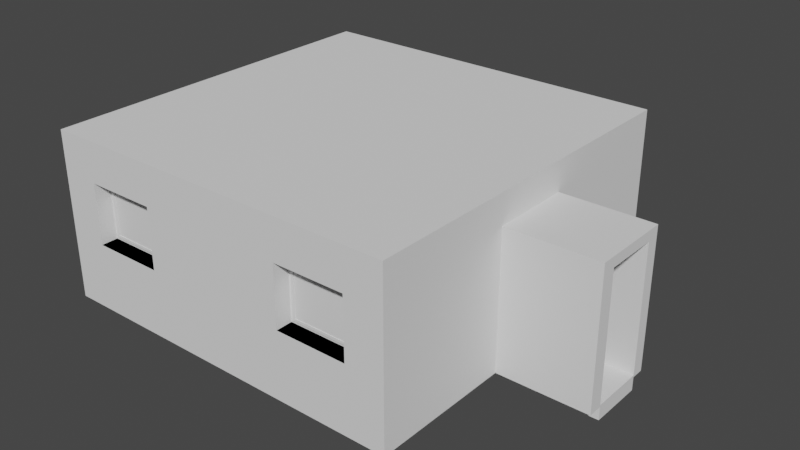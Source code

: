 # Source: Schlafzimmer_Allein_KeineMaterialien_Grau.blend  (saved by Blender 2.93.21; exported with 4.5.12 LTS)
import bpy
from mathutils import Matrix  # noqa: F401  (used for matrix-valued properties, if any)

bpy.ops.wm.read_factory_settings(use_empty=True)
scene = bpy.context.scene
scene.name = 'Scene'

# ---- collections
col_collection = bpy.data.collections.new('Collection'); scene.collection.children.link(col_collection)

# ---- world
world_world = bpy.data.worlds.new('World'); scene.world = world_world
world_world.use_nodes = True; world_world.node_tree.nodes.clear()
_N = world_world.node_tree.nodes; _L = world_world.node_tree.links
n0 = _N.new('ShaderNodeOutputWorld'); n0.name = 'World Output'; n0.location = (300, 300)
n1 = _N.new('ShaderNodeBackground'); n1.name = 'Background'; n1.location = (10, 300)
n1.inputs[0].default_value = (0.05088, 0.05088, 0.05088, 1.0)
_L.new(n1.outputs[0], n0.inputs[0])
n0.is_active_output = True
world_world.color = (0.05088, 0.05088, 0.05088)
world_world.use_sun_shadow = False
world_world.sun_shadow_jitter_overblur = 0.0

# ---- meshes
me_cube_024 = bpy.data.meshes.new('Cube.024')
me_cube_024.from_pydata([(-0.3997, -2.45, 1.165), (-0.3997, 2.451, 1.165), (-0.1056, 2.451, 1.165), (-0.3997, -2.45, -1.335), (-0.3997, 2.451, -1.335), (-0.1056, 2.451, -1.335), (-0.3997, -0.4897, 1.165), (-0.1056, -0.4897, 1.165), (-0.3997, -0.3983, -1.335), (-0.1056, -0.3983, -1.335), (-0.1056, 0.4953, 1.165), (-0.3997, 0.4017, -1.335), (-0.3997, 0.4953, 1.165), (-0.1056, 0.4017, -1.335), (-0.3997, 2.451, -0.0851), (-0.1056, 2.451, -0.0851), (-0.3997, -2.45, -0.0851), (-0.1056, -2.45, -0.0851), (-0.1056, -0.3983, 0.5677), (-0.3997, -0.3983, 0.5677), (-0.3997, 0.4017, 0.5677), (-0.1056, 0.4017, 0.5677), (-0.3997, -0.1942, 1.165), (-0.1056, -0.1942, 1.165), (-0.3997, -0.1942, 0.5677), (-0.1056, -0.1942, 0.5677), (-0.1056, 0.1851, 1.165), (-0.3997, 0.1851, 1.165), (-0.3997, 0.1851, 0.5677), (-0.1056, 0.1851, 0.5677), (-0.1056, 2.451, -0.71), (-0.3997, -2.45, -0.71), (-0.1056, -0.3983, -0.71), (-0.1056, 0.4017, -0.71), (-0.3997, 2.451, -0.71), (-0.1056, -2.45, -0.71), (-0.3997, -0.3983, -0.71), (-0.3997, 0.4017, -0.71), (1.263, -0.3983, -1.335), (1.263, 0.4017, -1.335), (1.263, -0.3983, 0.5677), (1.263, 0.4017, 0.5677), (1.263, -0.1942, 0.5677), (1.263, 0.1851, 0.5677), (1.263, -0.3983, -0.71), (1.263, 0.4017, -0.71), (-0.1056, 2.745, 1.165), (-5.595, 2.745, 1.165), (-0.1056, 2.745, -1.335), (-5.595, 2.745, -1.335), (-3.948, 2.451, 1.165), (-3.948, 2.745, 1.165), (-3.948, 2.451, -1.335), (-3.948, 2.745, -1.335), (-5.018, 2.745, 1.165), (-5.018, 2.451, -1.335), (-5.018, 2.451, 1.165), (-5.018, 2.745, -1.335), (-5.595, 2.745, -0.335), (-0.1056, 2.451, -0.335), (-0.1056, 2.745, -0.335), (-3.948, 2.745, -0.335), (-3.948, 2.451, -0.335), (-5.018, 2.451, -0.335), (-5.018, 2.745, -0.335), (-0.1056, 2.745, 0.5648), (-3.948, 2.451, 0.5648), (-5.018, 2.451, 0.5648), (-5.595, 2.745, 0.5648), (-0.1056, 2.451, 0.5648), (-3.948, 2.745, 0.5648), (-5.018, 2.745, 0.5648), (-1.739, 2.451, 1.165), (-1.739, 2.745, -1.335), (-1.739, 2.745, 1.165), (-1.739, 2.451, -1.335), (-1.739, 2.745, -0.335), (-1.739, 2.451, -0.335), (-1.739, 2.451, 0.5648), (-1.739, 2.745, 0.5648), (-0.6772, 2.451, 1.165), (-0.6772, 2.745, -1.335), (-0.6772, 2.745, -0.335), (-0.6772, 2.451, -0.335), (-0.6772, 2.451, 0.5648), (-0.6772, 2.745, 0.5648), (-0.6772, 2.745, 1.165), (-0.6772, 2.451, -1.335), (-0.3997, 2.451, -1.528), (-0.3997, -2.45, -1.528), (-5.301, 2.451, -1.528), (-5.301, -2.45, -1.528), (-0.3997, -0.3983, -1.528), (-0.3997, 0.4017, -1.528), (1.263, -0.3983, -1.528), (1.263, 0.4017, -1.528), (-0.1056, -2.744, 1.165), (-0.1056, -2.45, 1.165), (-5.595, -2.744, 1.165), (-0.1056, -2.744, -1.335), (-0.1056, -2.45, -1.335), (-5.595, -2.744, -1.335), (-3.948, -2.744, 1.165), (-3.948, -2.45, 1.165), (-3.948, -2.744, -1.335), (-3.948, -2.45, -1.335), (-5.018, -2.45, 1.165), (-5.018, -2.744, -1.335), (-5.018, -2.744, 1.165), (-5.018, -2.45, -1.335), (-5.595, -2.744, -0.335), (-5.595, -2.45, -0.335), (-0.1056, -2.744, -0.335), (-0.1056, -2.45, -0.335), (-3.948, -2.45, -0.335), (-3.948, -2.744, -0.335), (-5.018, -2.744, -0.335), (-5.018, -2.45, -0.335), (-5.595, -2.744, 0.5648), (-0.1056, -2.45, 0.5648), (-3.948, -2.744, 0.5648), (-5.018, -2.744, 0.5648), (-0.1056, -2.744, 0.5648), (-3.948, -2.45, 0.5648), (-5.018, -2.45, 0.5648), (-1.739, -2.744, 1.165), (-1.739, -2.45, -1.335), (-1.739, -2.45, 1.165), (-1.739, -2.744, -1.335), (-1.739, -2.45, -0.335), (-1.739, -2.744, -0.335), (-1.739, -2.744, 0.5648), (-1.739, -2.45, 0.5648), (-0.6772, -2.744, 1.165), (-0.6772, -2.45, -1.335), (-0.6772, -2.45, -0.335), (-0.6772, -2.744, -0.335), (-0.6772, -2.744, 0.5648), (-0.6772, -2.45, 0.5648), (-0.6772, -2.45, 1.165), (-0.6772, -2.744, -1.335), (-5.595, -2.45, 1.165), (-5.595, 2.451, 1.165), (-5.301, 2.451, 1.165), (-5.595, -2.45, -1.335), (-5.301, -2.45, -1.335), (-5.595, 2.451, -1.335), (-5.301, 2.451, -1.335), (-5.595, 0.9804, 1.165), (-5.301, 0.9804, 1.165), (-5.595, 0.9804, -1.335), (-5.301, 0.9804, -1.335), (-5.301, 1.936, 1.165), (-5.595, 1.936, -1.335), (-5.595, 1.936, 1.165), (-5.301, 1.936, -1.335), (-5.595, 2.451, -0.335), (-5.301, 2.451, -0.335), (-5.301, -2.45, -0.335), (-5.301, 0.9804, -0.335), (-5.595, 0.9804, -0.335), (-5.595, 1.936, -0.335), (-5.301, 1.936, -0.335), (-5.595, 2.451, 0.5648), (-5.301, -2.45, 0.5648), (-5.595, 0.9804, 0.5648), (-5.595, 1.936, 0.5648), (-5.301, 2.451, 0.5648), (-5.595, -2.45, 0.5648), (-5.301, 0.9804, 0.5648), (-5.301, 1.936, 0.5648), (-5.595, -0.9922, 1.165), (-5.301, -0.9922, -1.335), (-5.301, -0.9922, 1.165), (-5.595, -0.9922, -1.335), (-5.301, -0.9922, -0.335), (-5.595, -0.9922, -0.335), (-5.595, -0.9922, 0.5648), (-5.301, -0.9922, 0.5648), (-5.595, -1.94, 1.165), (-5.301, -1.94, -1.335), (-5.301, -1.94, -0.335), (-5.595, -1.94, -0.335), (-5.595, -1.94, 0.5648), (-5.301, -1.94, 0.5648), (-5.301, -1.94, 1.165), (-5.595, -1.94, -1.335), (-0.3997, 2.451, 0.8706), (-0.3997, -2.45, 0.8706), (-5.301, 2.451, 0.8706), (-5.301, -2.45, 1.165), (-5.301, -2.45, 0.8706), (-5.301, 2.451, -1.307), (-5.301, -2.45, -1.307), (-0.3997, 2.451, -1.307), (-0.3997, -2.45, -1.307), (-0.3997, 0.4017, -1.307), (-0.3997, -0.3983, -1.307), (1.263, -0.3983, -1.307), (1.263, 0.4017, -1.307), (-0.1056, -0.6157, 0.5677), (-0.1056, -0.6157, -0.71), (-0.1056, -0.6157, -1.335), (1.263, -0.6157, 0.5677), (1.263, -0.6157, -0.71), (1.263, -0.6157, -1.335), (-0.1056, 0.4017, 0.7206), (-0.1056, 0.1851, 0.7206), (-0.1056, -0.1942, 0.7206), (-0.1056, -0.3983, 0.7206), (1.263, 0.4017, 0.7206), (1.263, 0.1851, 0.7206), (1.263, -0.1942, 0.7206), (1.263, -0.3983, 0.7206), (1.263, -0.6157, 0.7206), (-0.1056, -0.6157, 0.7206), (-0.1056, 0.5884, -0.71), (-0.1056, 0.5884, -1.335), (-0.1056, 0.5884, 0.5677), (1.263, 0.5884, -0.71), (1.263, 0.5884, -1.335), (1.263, 0.5884, 0.5677), (-0.1056, 0.5884, 0.7206), (1.263, 0.5884, 0.7206)], [], [(12, 10, 2, 1), (34, 30, 5, 4), (8, 9, 100, 3), (16, 17, 97, 0), (36, 8, 3, 31), (18, 7, 97, 17), (100, 9, 32, 35), (0, 97, 7, 6), (4, 5, 13, 11), (34, 4, 11, 37), (15, 2, 10, 21), (27, 26, 10, 12), (18, 25, 23, 7), (1, 14, 20, 12), (22, 24, 19, 6), (25, 29, 26, 23), (6, 19, 16, 0), (31, 35, 17, 16), (1, 2, 15, 14), (29, 28, 20, 21), (29, 25, 24, 28), (27, 28, 24, 22), (6, 7, 23, 22), (26, 29, 21, 10), (24, 25, 18, 19), (5, 30, 33, 13), (35, 32, 18, 17), (33, 37, 11, 13), (12, 20, 28, 27), (21, 33, 30, 15), (22, 23, 26, 27), (9, 8, 36, 32), (33, 13, 21), (21, 20, 37, 33), (3, 100, 35, 31), (14, 34, 37, 20), (36, 19, 18, 32), (19, 36, 31, 16), (14, 15, 30, 34), (210, 41, 221, 223), (21, 206, 222, 218), (45, 39, 220, 219), (42, 43, 211, 212), (44, 40, 203, 204), (200, 203, 214, 215), (21, 29, 207, 206), (56, 54, 47, 142), (156, 58, 49, 146), (87, 81, 48, 5), (69, 65, 46, 2), (83, 87, 5, 59), (85, 86, 46, 65), (71, 54, 51, 70), (63, 55, 52, 62), (55, 57, 53, 52), (72, 74, 51, 50), (146, 49, 57, 55), (156, 146, 55, 63), (68, 47, 54, 71), (50, 51, 54, 56), (49, 58, 64, 57), (163, 156, 63, 67), (57, 64, 61, 53), (81, 82, 60, 48), (84, 83, 59, 69), (5, 48, 60, 59), (163, 68, 58, 156), (142, 47, 68, 163), (80, 84, 69, 2), (56, 67, 66, 50), (142, 163, 67, 56), (58, 68, 71, 64), (82, 85, 65, 60), (59, 60, 65, 69), (61, 70, 79, 76), (50, 66, 78, 72), (66, 62, 77, 78), (53, 61, 76, 73), (80, 86, 74, 72), (70, 51, 74, 79), (62, 52, 75, 77), (52, 53, 73, 75), (2, 46, 86, 80), (72, 78, 84, 80), (84, 85, 65, 69), (73, 76, 82, 81), (79, 74, 86, 85), (77, 75, 87, 83), (75, 73, 81, 87), (80, 86, 85, 65, 69, 84), (79, 78, 77, 76), (76, 77, 83, 59, 60, 82), (68, 71, 67, 163), (67, 71, 54, 56), (79, 78, 72, 74), (67, 71, 70, 66), (70, 66, 50, 51), (66, 62, 63, 156, 58, 64, 61, 70), (156, 58, 64, 61, 62, 63), (71, 67, 63, 64), (82, 60, 59, 83), (85, 82, 83, 84), (76, 77, 83, 82), (78, 84, 85, 79), (64, 61, 70, 71), (63, 62, 66, 67), (77, 83, 84, 78), (79, 76, 82, 85), (90, 88, 93, 92, 89, 91), (92, 93, 95, 94), (108, 106, 141, 98), (110, 111, 144, 101), (140, 134, 100, 99), (122, 119, 97, 96), (136, 140, 99, 112), (138, 139, 97, 119), (124, 106, 103, 123), (116, 107, 104, 115), (107, 109, 105, 104), (125, 127, 103, 102), (101, 144, 109, 107), (110, 101, 107, 116), (168, 141, 106, 124), (102, 103, 106, 108), (144, 111, 117, 109), (118, 110, 116, 121), (109, 117, 114, 105), (134, 135, 113, 100), (137, 136, 112, 122), (99, 100, 113, 112), (118, 168, 111, 110), (98, 141, 168, 118), (133, 137, 122, 96), (108, 121, 120, 102), (98, 118, 121, 108), (111, 168, 124, 117), (135, 138, 119, 113), (112, 113, 119, 122), (114, 123, 132, 129), (102, 120, 131, 125), (120, 115, 130, 131), (105, 114, 129, 126), (133, 139, 127, 125), (123, 103, 127, 132), (115, 104, 128, 130), (104, 105, 126, 128), (96, 97, 139, 133), (125, 131, 137, 133), (137, 138, 119, 122), (126, 129, 135, 134), (132, 127, 139, 138), (130, 128, 140, 136), (128, 126, 134, 140), (133, 139, 138, 119, 122, 137), (132, 131, 130, 129), (129, 130, 136, 112, 113, 135), (168, 118, 121, 124), (121, 124, 106, 108), (132, 131, 125, 127), (121, 124, 123, 120), (123, 103, 102, 120), (120, 123, 114, 117, 111, 110, 116, 115), (110, 116, 115, 114, 117, 111), (124, 121, 116, 117), (135, 136, 112, 113), (138, 135, 136, 137), (129, 130, 136, 135), (131, 132, 138, 137), (154, 152, 143, 142), (156, 157, 147, 146), (186, 180, 145, 144), (168, 164, 190, 141), (182, 186, 144, 111), (184, 185, 190, 164), (170, 152, 149, 169), (161, 153, 150, 160), (153, 155, 151, 150), (171, 173, 149, 148), (146, 147, 155, 153), (156, 146, 153, 161), (167, 143, 152, 170), (148, 149, 152, 154), (147, 157, 162, 155), (163, 156, 161, 166), (155, 162, 159, 151), (180, 181, 158, 145), (183, 182, 111, 168), (144, 145, 158, 111), (163, 167, 157, 156), (142, 143, 167, 163), (179, 183, 168, 141), (154, 166, 165, 148), (142, 163, 166, 154), (157, 167, 170, 162), (181, 184, 164, 158), (111, 158, 164, 168), (159, 169, 178, 175), (148, 165, 177, 171), (165, 160, 176, 177), (151, 159, 175, 172), (179, 185, 173, 171), (169, 149, 173, 178), (160, 150, 174, 176), (150, 151, 172, 174), (141, 190, 185, 179), (171, 177, 183, 179), (183, 184, 164, 168), (172, 175, 181, 180), (178, 173, 185, 184), (176, 174, 186, 182), (174, 172, 180, 186), (179, 185, 184, 164, 168, 183), (178, 177, 176, 175), (175, 176, 182, 111, 158, 181), (167, 163, 166, 170), (166, 170, 152, 154), (178, 173, 171, 177), (166, 170, 169, 165), (169, 149, 148, 165), (165, 169, 159, 162, 157, 156, 161, 160), (156, 161, 160, 159, 162, 157), (170, 166, 161, 162), (181, 182, 111, 158), (184, 181, 182, 183), (175, 181, 182, 176), (177, 178, 184, 183), (1, 143, 190, 0), (188, 0, 190, 191), (191, 190, 143, 189), (189, 187, 188, 191), (187, 1, 0, 188), (189, 143, 1, 187), (192, 193, 195, 197, 196, 194), (197, 198, 199, 196), (93, 196, 199, 95), (95, 199, 198, 94), (92, 197, 195, 89), (89, 195, 193, 91), (91, 193, 192, 90), (94, 198, 197, 92), (88, 194, 196, 93), (90, 192, 194, 88), (202, 205, 204, 201), (201, 204, 203, 200), (38, 44, 204, 205), (9, 38, 205, 202), (32, 9, 202, 201), (18, 32, 201, 200), (213, 209, 215, 214), (208, 212, 211, 207), (209, 213, 212, 208), (206, 207, 211, 210), (29, 25, 208, 207), (18, 200, 215, 209), (203, 40, 213, 214), (43, 41, 210, 211), (25, 18, 209, 208), (40, 42, 212, 213), (217, 216, 219, 220), (218, 221, 219, 216), (221, 218, 222, 223), (39, 13, 217, 220), (13, 33, 216, 217), (33, 21, 218, 216), (206, 210, 223, 222), (41, 45, 219, 221), (18, 209, 213, 40, 44, 38, 9, 32), (21, 33, 13, 39, 45, 41, 210, 206), (21, 41, 43, 42, 40, 18, 25, 29)])
_uv = me_cube_024.uv_layers.new(name='UVMap')
_uv.uv.foreach_set('vector', [0.375, 0.1503, 0.625, 0.1503, 0.625, 0.25, 0.375, 0.25, 0.375, 0.4375, 0.625, 0.4375, 0.625, 0.5, 0.375, 0.5, 0.375, 0.65, 0.625, 0.65, 0.625, 0.75, 0.375, 0.75, 0.375, 0.875, 0.625, 0.875, 0.625, 1.0, 0.375, 1.0, 0.3125, 0.65, 0.375, 0.65, 0.375, 0.75, 0.3125, 0.75, 0.75, 0.65, 0.875, 0.65, 0.875, 0.75, 0.75, 0.75, 0.625, 0.75, 0.625, 0.65, 0.0, 0.0, 0.625, 0.8125, 0.375, 0.0, 0.625, 0.0, 0.625, 0.1, 0.375, 0.1, 0.375, 0.5, 0.625, 0.5, 0.625, 0.5997, 0.375, 0.5997, 0.3125, 0.5, 0.375, 0.5, 0.375, 0.5997, 0.3125, 0.5997, 0.75, 0.5, 0.875, 0.5, 0.875, 0.5997, 0.75, 0.5997, 0.375, 0.1344, 0.625, 0.1344, 0.625, 0.1503, 0.375, 0.1503, 0.75, 0.65, 0.0, 0.0, 0.625, 0.1151, 0.625, 0.1, 0.125, 0.5, 0.25, 0.5, 0.25, 0.5997, 0.125, 0.5997, 0.125, 0.6349, 0.25, 0.6349, 0.25, 0.65, 0.125, 0.65, 0.0, 0.0, 0.0, 0.0, 0.625, 0.1344, 0.625, 0.1151, 0.125, 0.65, 0.25, 0.65, 0.25, 0.75, 0.125, 0.75, 0.375, 0.8125, 0.625, 0.8125, 0.625, 0.875, 0.375, 0.875, 0.375, 0.25, 0.625, 0.25, 0.625, 0.375, 0.375, 0.375, 0.0, 0.0, 0.25, 0.6156, 0.25, 0.5997, 0.75, 0.5997, 0.0, 0.0, 0.0, 0.0, 0.25, 0.6349, 0.25, 0.6156, 0.125, 0.6156, 0.25, 0.6156, 0.25, 0.6349, 0.125, 0.6349, 0.375, 0.1, 0.625, 0.1, 0.625, 0.1151, 0.375, 0.1151, 0.625, 0.1344, 0.0, 0.0, 0.75, 0.5997, 0.875, 0.5997, 0.25, 0.6349, 0.0, 0.0, 0.75, 0.65, 0.25, 0.65, 0.625, 0.5, 0.625, 0.4375, 0.0, 0.0, 0.625, 0.5997, 0.625, 0.8125, 0.0, 0.0, 0.75, 0.65, 0.75, 0.75, 0.0, 0.0, 0.3125, 0.5997, 0.375, 0.5997, 0.625, 0.5997, 0.125, 0.5997, 0.25, 0.5997, 0.25, 0.6156, 0.125, 0.6156, 0.0, 0.0, 0.0, 0.0, 0.625, 0.4375, 0.625, 0.375, 0.375, 0.1151, 0.625, 0.1151, 0.625, 0.1344, 0.375, 0.1344, 0.625, 0.65, 0.375, 0.65, 0.3125, 0.65, 0.0, 0.0, 0.0, 0.0, 0.0, 0.0, 0.0, 0.0, 0.0, 0.0, 0.25, 0.5997, 0.3125, 0.5997, 0.0, 0.0, 0.375, 0.75, 0.625, 0.75, 0.625, 0.8125, 0.375, 0.8125, 0.25, 0.5, 0.3125, 0.5, 0.3125, 0.5997, 0.25, 0.5997, 0.3125, 0.65, 0.25, 0.65, 0.75, 0.65, 0.0, 0.0, 0.25, 0.65, 0.3125, 0.65, 0.3125, 0.75, 0.25, 0.75, 0.375, 0.375, 0.625, 0.375, 0.625, 0.4375, 0.375, 0.4375, 0.0, 0.0, 0.0, 0.0, 0.0, 0.0, 0.0, 0.0, 0.75, 0.5997, 0.75, 0.5997, 0.75, 0.5997, 0.75, 0.5997, 0.0, 0.0, 0.0, 0.0, 0.0, 0.0, 0.0, 0.0, 0.0, 0.0, 0.0, 0.0, 0.0, 0.0, 0.0, 0.0, 0.0, 0.0, 0.0, 0.0, 0.0, 0.0, 0.0, 0.0, 0.75, 0.65, 0.75, 0.65, 0.75, 0.65, 0.75, 0.65, 0.75, 0.5997, 0.0, 0.0, 0.0, 0.0, 0.75, 0.5997, 0.375, 0.2237, 0.625, 0.2237, 0.625, 0.25, 0.375, 0.25, 0.375, 0.4, 0.625, 0.4, 0.625, 0.5, 0.375, 0.5, 0.375, 0.724, 0.625, 0.724, 0.625, 0.75, 0.375, 0.75, 0.375, 0.94, 0.625, 0.94, 0.625, 1.0, 0.375, 1.0, 0.275, 0.724, 0.375, 0.724, 0.375, 0.75, 0.275, 0.75, 0.815, 0.724, 0.875, 0.724, 0.875, 0.75, 0.815, 0.75, 0.815, 0.5263, 0.875, 0.5263, 0.875, 0.575, 0.815, 0.575, 0.275, 0.5263, 0.375, 0.5263, 0.375, 0.575, 0.275, 0.575, 0.375, 0.5263, 0.625, 0.5263, 0.625, 0.575, 0.375, 0.575, 0.375, 0.07438, 0.625, 0.07438, 0.625, 0.175, 0.375, 0.175, 0.375, 0.5, 0.625, 0.5, 0.625, 0.5263, 0.375, 0.5263, 0.275, 0.5, 0.375, 0.5, 0.375, 0.5263, 0.275, 0.5263, 0.815, 0.5, 0.875, 0.5, 0.875, 0.5263, 0.815, 0.5263, 0.375, 0.175, 0.625, 0.175, 0.625, 0.2237, 0.375, 0.2237, 0.625, 0.5, 0.725, 0.5, 0.725, 0.5263, 0.625, 0.5263, 0.185, 0.5, 0.275, 0.5, 0.275, 0.5263, 0.185, 0.5263, 0.625, 0.5263, 0.725, 0.5263, 0.725, 0.575, 0.625, 0.575, 0.625, 0.724, 0.725, 0.724, 0.725, 0.75, 0.625, 0.75, 0.185, 0.724, 0.275, 0.724, 0.275, 0.75, 0.185, 0.75, 0.375, 0.75, 0.625, 0.75, 0.625, 0.85, 0.375, 0.85, 0.375, 0.31, 0.625, 0.31, 0.625, 0.4, 0.375, 0.4, 0.375, 0.25, 0.625, 0.25, 0.625, 0.31, 0.375, 0.31, 0.125, 0.724, 0.185, 0.724, 0.185, 0.75, 0.125, 0.75, 0.125, 0.5263, 0.185, 0.5263, 0.185, 0.575, 0.125, 0.575, 0.125, 0.5, 0.185, 0.5, 0.185, 0.5263, 0.125, 0.5263, 0.725, 0.5, 0.815, 0.5, 0.815, 0.5263, 0.725, 0.5263, 0.725, 0.724, 0.815, 0.724, 0.815, 0.75, 0.725, 0.75, 0.375, 0.85, 0.625, 0.85, 0.625, 0.94, 0.375, 0.94, 0.725, 0.575, 0.815, 0.575, 0.815, 0.6756, 0.725, 0.6756, 0.125, 0.575, 0.185, 0.575, 0.185, 0.6756, 0.125, 0.6756, 0.185, 0.575, 0.275, 0.575, 0.275, 0.6756, 0.185, 0.6756, 0.625, 0.575, 0.725, 0.575, 0.725, 0.6756, 0.625, 0.6756, 0.375, 0.02603, 0.625, 0.02603, 0.625, 0.07438, 0.375, 0.07438, 0.815, 0.575, 0.875, 0.575, 0.875, 0.6756, 0.815, 0.6756, 0.275, 0.575, 0.375, 0.575, 0.375, 0.6756, 0.275, 0.6756, 0.375, 0.575, 0.625, 0.575, 0.625, 0.6756, 0.375, 0.6756, 0.375, 0.0, 0.625, 0.0, 0.625, 0.02603, 0.375, 0.02603, 0.125, 0.6756, 0.185, 0.6756, 0.185, 0.724, 0.125, 0.724, 0.0, 0.0, 0.0, 0.0, 0.0, 0.0, 0.0, 0.0, 0.625, 0.6756, 0.725, 0.6756, 0.725, 0.724, 0.625, 0.724, 0.815, 0.6756, 0.875, 0.6756, 0.875, 0.724, 0.815, 0.724, 0.275, 0.6756, 0.375, 0.6756, 0.375, 0.724, 0.275, 0.724, 0.375, 0.6756, 0.625, 0.6756, 0.625, 0.724, 0.375, 0.724, 0.0, 0.0, 0.0, 0.0, 0.0, 0.0, 0.0, 0.0, 0.0, 0.0, 0.0, 0.0, 0.0, 0.0, 0.0, 0.0, 0.275, 0.6756, 0.0, 0.0, 0.0, 0.0, 0.0, 0.0, 0.0, 0.0, 0.0, 0.0, 0.0, 0.0, 0.0, 0.0, 0.0, 0.0, 0.0, 0.0, 0.0, 0.0, 0.0, 0.0, 0.0, 0.0, 0.0, 0.0, 0.0, 0.0, 0.0, 0.0, 0.0, 0.0, 0.0, 0.0, 0.0, 0.0, 0.0, 0.0, 0.0, 0.0, 0.0, 0.0, 0.0, 0.0, 0.0, 0.0, 0.0, 0.0, 0.0, 0.0, 0.0, 0.0, 0.0, 0.0, 0.0, 0.0, 0.0, 0.0, 0.0, 0.0, 0.0, 0.0, 0.0, 0.0, 0.0, 0.0, 0.0, 0.0, 0.0, 0.0, 0.0, 0.0, 0.0, 0.0, 0.0, 0.0, 0.0, 0.0, 0.0, 0.0, 0.0, 0.0, 0.0, 0.0, 0.0, 0.0, 0.0, 0.0, 0.0, 0.0, 0.0, 0.0, 0.0, 0.0, 0.0, 0.0, 0.0, 0.0, 0.0, 0.0, 0.0, 0.0, 0.275, 0.724, 0.0, 0.0, 0.0, 0.0, 0.0, 0.0, 0.0, 0.0, 0.0, 0.0, 0.0, 0.0, 0.0, 0.0, 0.0, 0.0, 0.0, 0.0, 0.725, 0.5263, 0.725, 0.575, 0.815, 0.575, 0.815, 0.5263, 0.275, 0.5263, 0.275, 0.575, 0.185, 0.575, 0.185, 0.5263, 0.275, 0.6756, 0.275, 0.724, 0.185, 0.724, 0.185, 0.6756, 0.815, 0.6756, 0.725, 0.6756, 0.725, 0.724, 0.815, 0.724, 0.125, 0.5, 0.375, 0.5, 0.375, 0.5625, 0.375, 0.625, 0.375, 0.75, 0.125, 0.75, 0.375, 0.625, 0.375, 0.5625, 0.375, 0.5625, 0.375, 0.625, 0.375, 0.2237, 0.625, 0.2237, 0.625, 0.25, 0.375, 0.25, 0.375, 0.4, 0.625, 0.4, 0.625, 0.5, 0.375, 0.5, 0.375, 0.724, 0.625, 0.724, 0.625, 0.75, 0.375, 0.75, 0.375, 0.94, 0.625, 0.94, 0.625, 1.0, 0.375, 1.0, 0.275, 0.724, 0.375, 0.724, 0.375, 0.75, 0.275, 0.75, 0.815, 0.724, 0.875, 0.724, 0.875, 0.75, 0.815, 0.75, 0.815, 0.5263, 0.875, 0.5263, 0.875, 0.575, 0.815, 0.575, 0.275, 0.5263, 0.375, 0.5263, 0.375, 0.575, 0.275, 0.575, 0.375, 0.5263, 0.625, 0.5263, 0.625, 0.575, 0.375, 0.575, 0.375, 0.07438, 0.625, 0.07438, 0.625, 0.175, 0.375, 0.175, 0.375, 0.5, 0.625, 0.5, 0.625, 0.5263, 0.375, 0.5263, 0.275, 0.5, 0.375, 0.5, 0.375, 0.5263, 0.275, 0.5263, 0.815, 0.5, 0.875, 0.5, 0.875, 0.5263, 0.815, 0.5263, 0.375, 0.175, 0.625, 0.175, 0.625, 0.2237, 0.375, 0.2237, 0.625, 0.5, 0.725, 0.5, 0.725, 0.5263, 0.625, 0.5263, 0.185, 0.5, 0.275, 0.5, 0.275, 0.5263, 0.185, 0.5263, 0.625, 0.5263, 0.725, 0.5263, 0.725, 0.575, 0.625, 0.575, 0.625, 0.724, 0.725, 0.724, 0.725, 0.75, 0.625, 0.75, 0.185, 0.724, 0.275, 0.724, 0.275, 0.75, 0.185, 0.75, 0.375, 0.75, 0.625, 0.75, 0.625, 0.85, 0.375, 0.85, 0.375, 0.31, 0.625, 0.31, 0.625, 0.4, 0.375, 0.4, 0.375, 0.25, 0.625, 0.25, 0.625, 0.31, 0.375, 0.31, 0.125, 0.724, 0.185, 0.724, 0.185, 0.75, 0.125, 0.75, 0.125, 0.5263, 0.185, 0.5263, 0.185, 0.575, 0.125, 0.575, 0.125, 0.5, 0.185, 0.5, 0.185, 0.5263, 0.125, 0.5263, 0.725, 0.5, 0.815, 0.5, 0.815, 0.5263, 0.725, 0.5263, 0.725, 0.724, 0.815, 0.724, 0.815, 0.75, 0.725, 0.75, 0.375, 0.85, 0.625, 0.85, 0.625, 0.94, 0.375, 0.94, 0.725, 0.575, 0.815, 0.575, 0.815, 0.6756, 0.725, 0.6756, 0.125, 0.575, 0.185, 0.575, 0.185, 0.6756, 0.125, 0.6756, 0.185, 0.575, 0.275, 0.575, 0.275, 0.6756, 0.185, 0.6756, 0.625, 0.575, 0.725, 0.575, 0.725, 0.6756, 0.625, 0.6756, 0.375, 0.02603, 0.625, 0.02603, 0.625, 0.07438, 0.375, 0.07438, 0.815, 0.575, 0.875, 0.575, 0.875, 0.6756, 0.815, 0.6756, 0.275, 0.575, 0.375, 0.575, 0.375, 0.6756, 0.275, 0.6756, 0.375, 0.575, 0.625, 0.575, 0.625, 0.6756, 0.375, 0.6756, 0.375, 0.0, 0.625, 0.0, 0.625, 0.02603, 0.375, 0.02603, 0.125, 0.6756, 0.185, 0.6756, 0.185, 0.724, 0.125, 0.724, 0.0, 0.0, 0.0, 0.0, 0.0, 0.0, 0.0, 0.0, 0.625, 0.6756, 0.725, 0.6756, 0.725, 0.724, 0.625, 0.724, 0.815, 0.6756, 0.875, 0.6756, 0.875, 0.724, 0.815, 0.724, 0.275, 0.6756, 0.375, 0.6756, 0.375, 0.724, 0.275, 0.724, 0.375, 0.6756, 0.625, 0.6756, 0.625, 0.724, 0.375, 0.724, 0.0, 0.0, 0.0, 0.0, 0.0, 0.0, 0.0, 0.0, 0.0, 0.0, 0.0, 0.0, 0.0, 0.0, 0.0, 0.0, 0.275, 0.6756, 0.0, 0.0, 0.0, 0.0, 0.0, 0.0, 0.0, 0.0, 0.0, 0.0, 0.0, 0.0, 0.0, 0.0, 0.0, 0.0, 0.0, 0.0, 0.0, 0.0, 0.0, 0.0, 0.0, 0.0, 0.0, 0.0, 0.0, 0.0, 0.0, 0.0, 0.0, 0.0, 0.0, 0.0, 0.0, 0.0, 0.0, 0.0, 0.0, 0.0, 0.0, 0.0, 0.0, 0.0, 0.0, 0.0, 0.0, 0.0, 0.0, 0.0, 0.0, 0.0, 0.0, 0.0, 0.0, 0.0, 0.0, 0.0, 0.0, 0.0, 0.0, 0.0, 0.0, 0.0, 0.0, 0.0, 0.0, 0.0, 0.0, 0.0, 0.0, 0.0, 0.0, 0.0, 0.0, 0.0, 0.0, 0.0, 0.0, 0.0, 0.0, 0.0, 0.0, 0.0, 0.0, 0.0, 0.0, 0.0, 0.0, 0.0, 0.0, 0.0, 0.0, 0.0, 0.0, 0.0, 0.0, 0.0, 0.0, 0.0, 0.0, 0.0, 0.275, 0.724, 0.0, 0.0, 0.0, 0.0, 0.0, 0.0, 0.0, 0.0, 0.0, 0.0, 0.0, 0.0, 0.0, 0.0, 0.0, 0.0, 0.0, 0.0, 0.375, 0.2237, 0.625, 0.2237, 0.625, 0.25, 0.375, 0.25, 0.375, 0.4, 0.625, 0.4, 0.625, 0.5, 0.375, 0.5, 0.375, 0.724, 0.625, 0.724, 0.625, 0.75, 0.375, 0.75, 0.375, 0.94, 0.625, 0.94, 0.625, 1.0, 0.375, 1.0, 0.275, 0.724, 0.375, 0.724, 0.375, 0.75, 0.275, 0.75, 0.815, 0.724, 0.875, 0.724, 0.875, 0.75, 0.815, 0.75, 0.815, 0.5263, 0.875, 0.5263, 0.875, 0.575, 0.815, 0.575, 0.275, 0.5263, 0.375, 0.5263, 0.375, 0.575, 0.275, 0.575, 0.375, 0.5263, 0.625, 0.5263, 0.625, 0.575, 0.375, 0.575, 0.375, 0.07438, 0.625, 0.07438, 0.625, 0.175, 0.375, 0.175, 0.375, 0.5, 0.625, 0.5, 0.625, 0.5263, 0.375, 0.5263, 0.275, 0.5, 0.375, 0.5, 0.375, 0.5263, 0.275, 0.5263, 0.815, 0.5, 0.875, 0.5, 0.875, 0.5263, 0.815, 0.5263, 0.375, 0.175, 0.625, 0.175, 0.625, 0.2237, 0.375, 0.2237, 0.625, 0.5, 0.725, 0.5, 0.725, 0.5263, 0.625, 0.5263, 0.185, 0.5, 0.275, 0.5, 0.275, 0.5263, 0.185, 0.5263, 0.625, 0.5263, 0.725, 0.5263, 0.725, 0.575, 0.625, 0.575, 0.625, 0.724, 0.725, 0.724, 0.725, 0.75, 0.625, 0.75, 0.185, 0.724, 0.275, 0.724, 0.275, 0.75, 0.185, 0.75, 0.375, 0.75, 0.625, 0.75, 0.625, 0.85, 0.375, 0.85, 0.375, 0.31, 0.625, 0.31, 0.625, 0.4, 0.375, 0.4, 0.375, 0.25, 0.625, 0.25, 0.625, 0.31, 0.375, 0.31, 0.125, 0.724, 0.185, 0.724, 0.185, 0.75, 0.125, 0.75, 0.125, 0.5263, 0.185, 0.5263, 0.185, 0.575, 0.125, 0.575, 0.125, 0.5, 0.185, 0.5, 0.185, 0.5263, 0.125, 0.5263, 0.725, 0.5, 0.815, 0.5, 0.815, 0.5263, 0.725, 0.5263, 0.725, 0.724, 0.815, 0.724, 0.815, 0.75, 0.725, 0.75, 0.375, 0.85, 0.625, 0.85, 0.625, 0.94, 0.375, 0.94, 0.725, 0.575, 0.815, 0.575, 0.815, 0.6756, 0.725, 0.6756, 0.125, 0.575, 0.185, 0.575, 0.185, 0.6756, 0.125, 0.6756, 0.185, 0.575, 0.275, 0.575, 0.275, 0.6756, 0.185, 0.6756, 0.625, 0.575, 0.725, 0.575, 0.725, 0.6756, 0.625, 0.6756, 0.375, 0.02603, 0.625, 0.02603, 0.625, 0.07438, 0.375, 0.07438, 0.815, 0.575, 0.875, 0.575, 0.875, 0.6756, 0.815, 0.6756, 0.275, 0.575, 0.375, 0.575, 0.375, 0.6756, 0.275, 0.6756, 0.375, 0.575, 0.625, 0.575, 0.625, 0.6756, 0.375, 0.6756, 0.375, 0.0, 0.625, 0.0, 0.625, 0.02603, 0.375, 0.02603, 0.125, 0.6756, 0.185, 0.6756, 0.185, 0.724, 0.125, 0.724, 0.0, 0.0, 0.0, 0.0, 0.0, 0.0, 0.0, 0.0, 0.625, 0.6756, 0.725, 0.6756, 0.725, 0.724, 0.625, 0.724, 0.815, 0.6756, 0.875, 0.6756, 0.875, 0.724, 0.815, 0.724, 0.275, 0.6756, 0.375, 0.6756, 0.375, 0.724, 0.275, 0.724, 0.375, 0.6756, 0.625, 0.6756, 0.625, 0.724, 0.375, 0.724, 0.0, 0.0, 0.0, 0.0, 0.0, 0.0, 0.0, 0.0, 0.0, 0.0, 0.0, 0.0, 0.0, 0.0, 0.0, 0.0, 0.275, 0.6756, 0.0, 0.0, 0.0, 0.0, 0.0, 0.0, 0.0, 0.0, 0.0, 0.0, 0.0, 0.0, 0.0, 0.0, 0.0, 0.0, 0.0, 0.0, 0.0, 0.0, 0.0, 0.0, 0.0, 0.0, 0.0, 0.0, 0.0, 0.0, 0.0, 0.0, 0.0, 0.0, 0.0, 0.0, 0.0, 0.0, 0.0, 0.0, 0.0, 0.0, 0.0, 0.0, 0.0, 0.0, 0.0, 0.0, 0.0, 0.0, 0.0, 0.0, 0.0, 0.0, 0.0, 0.0, 0.0, 0.0, 0.0, 0.0, 0.0, 0.0, 0.0, 0.0, 0.0, 0.0, 0.0, 0.0, 0.0, 0.0, 0.0, 0.0, 0.0, 0.0, 0.0, 0.0, 0.0, 0.0, 0.0, 0.0, 0.0, 0.0, 0.0, 0.0, 0.0, 0.0, 0.0, 0.0, 0.0, 0.0, 0.0, 0.0, 0.0, 0.0, 0.0, 0.0, 0.0, 0.0, 0.0, 0.0, 0.0, 0.0, 0.0, 0.0, 0.275, 0.724, 0.0, 0.0, 0.0, 0.0, 0.0, 0.0, 0.0, 0.0, 0.0, 0.0, 0.0, 0.0, 0.0, 0.0, 0.0, 0.0, 0.0, 0.0, 0.625, 0.5, 0.875, 0.5, 0.875, 0.75, 0.625, 0.75, 0.375, 0.75, 0.625, 0.75, 0.625, 1.0, 0.375, 1.0, 0.375, 0.0, 0.625, 0.0, 0.625, 0.25, 0.375, 0.25, 0.125, 0.5, 0.375, 0.5, 0.375, 0.75, 0.125, 0.75, 0.375, 0.5, 0.625, 0.5, 0.625, 0.75, 0.375, 0.75, 0.375, 0.25, 0.625, 0.25, 0.625, 0.5, 0.375, 0.5, 0.125, 0.5, 0.125, 0.75, 0.375, 0.75, 0.375, 0.625, 0.375, 0.5625, 0.375, 0.5, 0.375, 0.625, 0.375, 0.625, 0.375, 0.5625, 0.375, 0.5625, 0.375, 0.5625, 0.375, 0.5625, 0.375, 0.5625, 0.375, 0.5625, 0.375, 0.5625, 0.375, 0.5625, 0.375, 0.625, 0.375, 0.625, 0.375, 0.625, 0.375, 0.625, 0.375, 0.75, 0.375, 0.75, 0.375, 0.75, 0.375, 0.75, 0.125, 0.75, 0.125, 0.75, 0.125, 0.75, 0.125, 0.75, 0.125, 0.5, 0.125, 0.5, 0.375, 0.625, 0.375, 0.625, 0.375, 0.625, 0.375, 0.625, 0.375, 0.5, 0.375, 0.5, 0.375, 0.5625, 0.375, 0.5625, 0.125, 0.5, 0.125, 0.5, 0.375, 0.5, 0.375, 0.5, 0.625, 0.65, 0.625, 0.65, 0.0, 0.0, 0.0, 0.0, 0.0, 0.0, 0.0, 0.0, 0.75, 0.65, 0.75, 0.65, 0.0, 0.0, 0.0, 0.0, 0.0, 0.0, 0.0, 0.0, 0.0, 0.0, 0.0, 0.0, 0.0, 0.0, 0.0, 0.0, 0.0, 0.0, 0.625, 0.65, 0.625, 0.65, 0.0, 0.0, 0.75, 0.65, 0.0, 0.0, 0.0, 0.0, 0.75, 0.65, 0.75, 0.65, 0.75, 0.65, 0.75, 0.65, 0.75, 0.65, 0.0, 0.0, 0.0, 0.0, 0.0, 0.0, 0.0, 0.0, 0.75, 0.65, 0.75, 0.65, 0.0, 0.0, 0.0, 0.0, 0.75, 0.5997, 0.0, 0.0, 0.0, 0.0, 0.75, 0.5997, 0.0, 0.0, 0.0, 0.0, 0.0, 0.0, 0.0, 0.0, 0.75, 0.65, 0.75, 0.65, 0.75, 0.65, 0.75, 0.65, 0.0, 0.0, 0.0, 0.0, 0.0, 0.0, 0.0, 0.0, 0.0, 0.0, 0.0, 0.0, 0.0, 0.0, 0.0, 0.0, 0.0, 0.0, 0.75, 0.65, 0.75, 0.65, 0.0, 0.0, 0.0, 0.0, 0.0, 0.0, 0.0, 0.0, 0.0, 0.0, 0.625, 0.5997, 0.0, 0.0, 0.0, 0.0, 0.625, 0.5997, 0.0, 0.0, 0.0, 0.0, 0.0, 0.0, 0.0, 0.0, 0.0, 0.0, 0.0, 0.0, 0.0, 0.0, 0.0, 0.0, 0.0, 0.0, 0.0, 0.0, 0.0, 0.0, 0.0, 0.0, 0.625, 0.5997, 0.0, 0.0, 0.0, 0.0, 0.625, 0.5997, 0.0, 0.0, 0.0, 0.0, 0.0, 0.0, 0.0, 0.0, 0.75, 0.5997, 0.75, 0.5997, 0.75, 0.5997, 0.75, 0.5997, 0.0, 0.0, 0.0, 0.0, 0.0, 0.0, 0.0, 0.0, 0.0, 0.0, 0.0, 0.0, 0.0, 0.0, 0.0, 0.0, 0.0, 0.0, 0.0, 0.0, 0.0, 0.0, 0.0, 0.0, 0.0, 0.0, 0.0, 0.0, 0.0, 0.0, 0.0, 0.0, 0.0, 0.0, 0.0, 0.0, 0.0, 0.0, 0.0, 0.0, 0.0, 0.0, 0.0, 0.0, 0.0, 0.0, 0.0, 0.0, 0.0, 0.0, 0.0, 0.0, 0.0, 0.0, 0.0, 0.0])
me_cube_024.update()
me_cube_001 = bpy.data.meshes.new('Cube.001')
me_cube_001.from_pydata([(-0.5459, -0.008995, -0.4414), (-0.5459, -0.008994, 0.4604), (0.5225, -0.008995, -0.4414), (0.5225, -0.008994, 0.4604), (-0.5459, 0.04001, -0.4414), (-0.5459, 0.04001, 0.4604), (0.5225, 0.04001, -0.4414), (0.5225, 0.04001, 0.4604), (0.4691, 0.04001, 0.4604), (0.4691, -0.008995, -0.4414), (0.4691, 0.04001, -0.4414), (0.4691, -0.008994, 0.4604), (-0.4951, 0.04001, -0.4414), (-0.4951, -0.008994, 0.4604), (-0.4951, 0.04001, 0.4604), (-0.4951, -0.008995, -0.4414), (-0.5459, -0.008995, -0.3963), (0.5225, 0.04001, -0.3963), (0.5225, -0.008995, -0.3963), (-0.5459, 0.04001, -0.3963), (0.4691, -0.008995, -0.3963), (0.4691, 0.04001, -0.3963), (-0.4951, -0.008995, -0.3963), (-0.4951, 0.04001, -0.3963), (-0.5459, -0.008994, 0.4176), (0.5225, -0.008994, 0.4176), (-0.5459, 0.04001, 0.4176), (0.4691, -0.008994, 0.4176), (0.4691, 0.04001, 0.4176), (-0.4951, -0.008994, 0.4176), (-0.4951, 0.04001, 0.4176), (0.5225, 0.04001, 0.4176), (0.4209, 0.04001, 0.4604), (0.4209, -0.008995, -0.4414), (0.4209, 0.04001, -0.4414), (0.4209, -0.008994, 0.4604), (0.4209, 0.04001, -0.3963), (0.4209, -0.008995, -0.3963), (0.4209, -0.008994, 0.4176), (0.4209, 0.04001, 0.4176), (-0.4493, 0.04001, -0.4414), (-0.4493, -0.008994, 0.4604), (-0.4493, 0.04001, -0.3963), (-0.4493, 0.04001, 0.4176), (-0.4493, 0.04001, 0.4604), (-0.4493, -0.008995, -0.4414), (-0.4493, -0.008995, -0.3963), (-0.4493, -0.008994, 0.4176), (0.5225, 0.04001, -0.3556), (-0.5459, -0.008995, -0.3556), (0.5225, -0.008995, -0.3556), (-0.5459, 0.04001, -0.3556), (0.4691, -0.008995, -0.3556), (0.4691, 0.04001, -0.3556), (-0.4951, -0.008995, -0.3556), (-0.4951, 0.04001, -0.3556), (0.4209, 0.04001, -0.3556), (-0.4493, 0.04001, -0.3556), (-0.5459, -0.008994, 0.3789), (0.5225, -0.008994, 0.3789), (-0.5459, 0.04001, 0.3789), (0.4691, -0.008994, 0.3789), (0.4691, 0.04001, 0.3789), (-0.4951, -0.008994, 0.3789), (-0.4951, 0.04001, 0.3789), (0.4209, 0.04001, 0.3789), (-0.4493, 0.04001, 0.3789), (0.5225, 0.04001, 0.3789), (0.4691, -0.02615, -0.3963), (-0.4951, -0.02615, -0.3963), (0.4691, -0.02615, 0.4176), (-0.4951, -0.02615, 0.4176), (0.4209, -0.02615, -0.3963), (0.4209, -0.02615, 0.4176), (-0.4493, -0.02615, -0.3963), (-0.4493, -0.02615, 0.4176), (0.4691, -0.02615, -0.3556), (-0.4951, -0.02615, -0.3556), (0.4209, -0.02615, -0.3556), (-0.4493, -0.02615, -0.3556), (0.4691, -0.02615, 0.3789), (-0.4951, -0.02615, 0.3789), (0.4209, -0.02615, 0.3789), (-0.4493, -0.02615, 0.3789), (-0.4951, -0.0335, -0.3963), (0.4691, -0.0335, 0.4176), (-0.4951, -0.0335, 0.4176), (0.4209, -0.0335, 0.4176), (-0.4493, -0.0335, -0.3963), (-0.4493, -0.0335, 0.4176), (-0.4951, -0.0335, -0.3556), (-0.4951, -0.0335, 0.3789), (-0.4493, -0.0335, 0.3789), (0.4691, -0.0335, -0.3963), (0.4209, -0.0335, -0.3963), (0.4691, -0.0335, -0.3556), (0.4209, -0.0335, -0.3556), (0.4691, -0.0335, 0.3789), (0.4209, -0.0335, 0.3789), (0.4788, 0.002604, -0.3285), (-0.4493, -0.0335, -0.3556)], [], [(9, 10, 6, 2), (18, 2, 6, 17), (23, 12, 4, 19), (8, 11, 3, 7), (20, 9, 2, 18), (19, 4, 0, 16), (37, 33, 9, 20), (32, 35, 11, 8), (17, 6, 10, 21), (33, 34, 10, 9), (0, 4, 12, 15), (5, 1, 13, 14), (16, 0, 15, 22), (42, 40, 12, 23), (57, 42, 23, 55), (49, 16, 22, 54), (48, 17, 21, 53), (38, 47, 75, 73), (51, 19, 16, 49), (52, 20, 18, 50), (55, 23, 19, 51), (50, 18, 17, 48), (3, 25, 31, 7), (14, 30, 26, 5), (11, 27, 25, 3), (5, 26, 24, 1), (35, 38, 27, 11), (7, 31, 28, 8), (1, 24, 29, 13), (44, 43, 30, 14), (8, 28, 39, 32), (41, 47, 38, 35), (29, 63, 81, 71), (53, 21, 36, 56), (21, 10, 34, 36), (45, 40, 34, 33), (44, 41, 35, 32), (46, 45, 33, 37), (22, 15, 45, 46), (14, 13, 41, 44), (15, 12, 40, 45), (20, 52, 76, 68), (13, 29, 47, 41), (32, 39, 43, 44), (56, 36, 42, 57), (36, 34, 40, 42), (65, 56, 57, 66), (22, 46, 74, 69), (62, 53, 56, 65), (46, 37, 72, 74), (59, 50, 48, 67), (64, 55, 51, 60), (61, 52, 50, 59), (60, 51, 49, 58), (52, 61, 80, 76), (67, 48, 53, 62), (58, 49, 54, 63), (66, 57, 55, 64), (43, 66, 64, 30), (24, 58, 63, 29), (31, 67, 62, 28), (61, 27, 70, 80), (26, 60, 58, 24), (27, 61, 59, 25), (30, 64, 60, 26), (25, 59, 67, 31), (54, 22, 69, 77), (28, 62, 65, 39), (63, 54, 77, 81), (39, 65, 66, 43), (78, 72, 94, 96), (74, 72, 94, 88), (75, 71, 86, 89), (80, 70, 85, 97), (83, 79, 78, 82), (72, 68, 93, 94), (81, 77, 90, 91), (77, 69, 84, 90), (47, 29, 71, 75), (27, 38, 73, 70), (37, 20, 68, 72), (90, 84, 88, 100), (91, 90, 100, 92), (87, 98, 97, 85), (89, 92, 98, 87), (86, 91, 92, 89), (83, 82, 98, 92), (73, 75, 89, 87), (71, 81, 91, 86), (74, 79, 100, 88), (79, 83, 92, 100), (70, 73, 87, 85), (69, 74, 88, 84), (96, 94, 93, 95), (98, 96, 95, 97), (80, 82, 98, 97), (68, 76, 95, 93), (82, 78, 96, 98), (76, 80, 97, 95), (100, 88, 94, 96), (78, 79, 100, 96)])
_uv = me_cube_001.uv_layers.new(name='UVMap')
_uv.uv.foreach_set('vector', [0.625, 0.7375, 0.875, 0.7375, 0.875, 0.75, 0.625, 0.75, 0.6125, 0.75, 0.625, 0.75, 0.625, 1.0, 0.6125, 1.0, 0.6125, 0.2381, 0.625, 0.2381, 0.625, 0.25, 0.6125, 0.25, 0.125, 0.7375, 0.375, 0.7375, 0.375, 0.75, 0.125, 0.75, 0.6125, 0.7375, 0.625, 0.7375, 0.625, 0.75, 0.6125, 0.75, 0.6125, 0.25, 0.625, 0.25, 0.625, 0.5, 0.6125, 0.5, 0.6125, 0.7262, 0.625, 0.7262, 0.625, 0.7375, 0.6125, 0.7375, 0.125, 0.7262, 0.375, 0.7262, 0.375, 0.7375, 0.125, 0.7375, 0.6125, 0.0, 0.625, 0.0, 0.625, 0.0125, 0.6125, 0.0125, 0.625, 0.7262, 0.875, 0.7262, 0.875, 0.7375, 0.625, 0.7375, 0.625, 0.5, 0.875, 0.5, 0.875, 0.5119, 0.625, 0.5119, 0.125, 0.5, 0.375, 0.5, 0.375, 0.5119, 0.125, 0.5119, 0.6125, 0.5, 0.625, 0.5, 0.625, 0.5119, 0.6125, 0.5119, 0.6125, 0.2274, 0.625, 0.2274, 0.625, 0.2381, 0.6125, 0.2381, 0.6012, 0.2274, 0.6125, 0.2274, 0.6125, 0.2381, 0.6012, 0.2381, 0.6012, 0.5, 0.6125, 0.5, 0.6125, 0.5119, 0.6012, 0.5119, 0.6012, 0.0, 0.6125, 0.0, 0.6125, 0.0125, 0.6012, 0.0125, 0.3869, 0.7262, 0.3869, 0.5226, 0.3869, 0.5226, 0.3869, 0.7262, 0.6012, 0.25, 0.6125, 0.25, 0.6125, 0.5, 0.6012, 0.5, 0.6012, 0.7375, 0.6125, 0.7375, 0.6125, 0.75, 0.6012, 0.75, 0.6012, 0.2381, 0.6125, 0.2381, 0.6125, 0.25, 0.6012, 0.25, 0.6012, 0.75, 0.6125, 0.75, 0.6125, 1.0, 0.6012, 1.0, 0.375, 0.75, 0.3869, 0.75, 0.3869, 1.0, 0.375, 1.0, 0.375, 0.2381, 0.3869, 0.2381, 0.3869, 0.25, 0.375, 0.25, 0.375, 0.7375, 0.3869, 0.7375, 0.3869, 0.75, 0.375, 0.75, 0.375, 0.25, 0.3869, 0.25, 0.3869, 0.5, 0.375, 0.5, 0.375, 0.7262, 0.3869, 0.7262, 0.3869, 0.7375, 0.375, 0.7375, 0.375, 0.0, 0.3869, 0.0, 0.3869, 0.0125, 0.375, 0.0125, 0.375, 0.5, 0.3869, 0.5, 0.3869, 0.5119, 0.375, 0.5119, 0.375, 0.2274, 0.3869, 0.2274, 0.3869, 0.2381, 0.375, 0.2381, 0.375, 0.0125, 0.3869, 0.0125, 0.3869, 0.02378, 0.375, 0.02378, 0.375, 0.5226, 0.3869, 0.5226, 0.3869, 0.7262, 0.375, 0.7262, 0.3869, 0.5119, 0.3976, 0.5119, 0.3976, 0.5119, 0.3869, 0.5119, 0.6012, 0.0125, 0.6125, 0.0125, 0.6125, 0.02378, 0.6012, 0.02378, 0.6125, 0.0125, 0.625, 0.0125, 0.625, 0.02378, 0.6125, 0.02378, 0.625, 0.5226, 0.875, 0.5226, 0.875, 0.7262, 0.625, 0.7262, 0.125, 0.5226, 0.375, 0.5226, 0.375, 0.7262, 0.125, 0.7262, 0.6125, 0.5226, 0.625, 0.5226, 0.625, 0.7262, 0.6125, 0.7262, 0.6125, 0.5119, 0.625, 0.5119, 0.625, 0.5226, 0.6125, 0.5226, 0.125, 0.5119, 0.375, 0.5119, 0.375, 0.5226, 0.125, 0.5226, 0.625, 0.5119, 0.875, 0.5119, 0.875, 0.5226, 0.625, 0.5226, 0.6125, 0.7375, 0.6012, 0.7375, 0.6012, 0.7375, 0.6125, 0.7375, 0.375, 0.5119, 0.3869, 0.5119, 0.3869, 0.5226, 0.375, 0.5226, 0.375, 0.02378, 0.3869, 0.02378, 0.3869, 0.2274, 0.375, 0.2274, 0.6012, 0.02378, 0.6125, 0.02378, 0.6125, 0.2274, 0.6012, 0.2274, 0.6125, 0.02378, 0.625, 0.02378, 0.625, 0.2274, 0.6125, 0.2274, 0.3976, 0.02378, 0.6012, 0.02378, 0.6012, 0.2274, 0.3976, 0.2274, 0.6125, 0.5119, 0.6125, 0.5226, 0.6125, 0.5226, 0.6125, 0.5119, 0.3976, 0.0125, 0.6012, 0.0125, 0.6012, 0.02378, 0.3976, 0.02378, 0.6125, 0.5226, 0.6125, 0.7262, 0.6125, 0.7262, 0.6125, 0.5226, 0.3976, 0.75, 0.6012, 0.75, 0.6012, 1.0, 0.3976, 1.0, 0.3976, 0.2381, 0.6012, 0.2381, 0.6012, 0.25, 0.3976, 0.25, 0.3976, 0.7375, 0.6012, 0.7375, 0.6012, 0.75, 0.3976, 0.75, 0.3976, 0.25, 0.6012, 0.25, 0.6012, 0.5, 0.3976, 0.5, 0.6012, 0.7375, 0.3976, 0.7375, 0.3976, 0.7375, 0.6012, 0.7375, 0.3976, 0.0, 0.6012, 0.0, 0.6012, 0.0125, 0.3976, 0.0125, 0.3976, 0.5, 0.6012, 0.5, 0.6012, 0.5119, 0.3976, 0.5119, 0.3976, 0.2274, 0.6012, 0.2274, 0.6012, 0.2381, 0.3976, 0.2381, 0.3869, 0.2274, 0.3976, 0.2274, 0.3976, 0.2381, 0.3869, 0.2381, 0.3869, 0.5, 0.3976, 0.5, 0.3976, 0.5119, 0.3869, 0.5119, 0.3869, 0.0, 0.3976, 0.0, 0.3976, 0.0125, 0.3869, 0.0125, 0.3976, 0.7375, 0.3869, 0.7375, 0.3869, 0.7375, 0.3976, 0.7375, 0.3869, 0.25, 0.3976, 0.25, 0.3976, 0.5, 0.3869, 0.5, 0.3869, 0.7375, 0.3976, 0.7375, 0.3976, 0.75, 0.3869, 0.75, 0.3869, 0.2381, 0.3976, 0.2381, 0.3976, 0.25, 0.3869, 0.25, 0.3869, 0.75, 0.3976, 0.75, 0.3976, 1.0, 0.3869, 1.0, 0.6012, 0.5119, 0.6125, 0.5119, 0.6125, 0.5119, 0.6012, 0.5119, 0.3869, 0.0125, 0.3976, 0.0125, 0.3976, 0.02378, 0.3869, 0.02378, 0.3976, 0.5119, 0.6012, 0.5119, 0.6012, 0.5119, 0.3976, 0.5119, 0.3869, 0.02378, 0.3976, 0.02378, 0.3976, 0.2274, 0.3869, 0.2274, 0.6012, 0.7262, 0.6125, 0.7262, 0.6125, 0.7262, 0.6012, 0.7262, 0.6125, 0.5226, 0.6125, 0.7262, 0.6125, 0.7262, 0.6125, 0.5226, 0.3869, 0.5226, 0.3869, 0.5119, 0.3869, 0.5119, 0.3869, 0.5226, 0.3976, 0.7375, 0.3869, 0.7375, 0.3869, 0.7375, 0.3976, 0.7375, 0.3976, 0.5226, 0.6012, 0.5226, 0.6012, 0.7262, 0.3976, 0.7262, 0.6125, 0.7262, 0.6125, 0.7375, 0.6125, 0.7375, 0.6125, 0.7262, 0.3976, 0.5119, 0.6012, 0.5119, 0.6012, 0.5119, 0.3976, 0.5119, 0.6012, 0.5119, 0.6125, 0.5119, 0.6125, 0.5119, 0.6012, 0.5119, 0.3869, 0.5226, 0.3869, 0.5119, 0.3869, 0.5119, 0.3869, 0.5226, 0.3869, 0.7375, 0.3869, 0.7262, 0.3869, 0.7262, 0.3869, 0.7375, 0.6125, 0.7262, 0.6125, 0.7375, 0.6125, 0.7375, 0.6125, 0.7262, 0.6012, 0.5119, 0.6125, 0.5119, 0.6125, 0.5226, 0.6012, 0.5226, 0.3976, 0.5119, 0.6012, 0.5119, 0.6012, 0.5226, 0.3976, 0.5226, 0.3869, 0.7262, 0.3976, 0.7262, 0.3976, 0.7375, 0.3869, 0.7375, 0.3869, 0.5226, 0.3976, 0.5226, 0.3976, 0.7262, 0.3869, 0.7262, 0.3869, 0.5119, 0.3976, 0.5119, 0.3976, 0.5226, 0.3869, 0.5226, 0.3976, 0.5226, 0.3976, 0.7262, 0.3976, 0.7262, 0.3976, 0.5226, 0.3869, 0.7262, 0.3869, 0.5226, 0.3869, 0.5226, 0.3869, 0.7262, 0.3869, 0.5119, 0.3976, 0.5119, 0.3976, 0.5119, 0.3869, 0.5119, 0.6125, 0.5226, 0.6012, 0.5226, 0.6012, 0.5226, 0.6125, 0.5226, 0.6012, 0.5226, 0.3976, 0.5226, 0.3976, 0.5226, 0.6012, 0.5226, 0.3869, 0.7375, 0.3869, 0.7262, 0.3869, 0.7262, 0.3869, 0.7375, 0.6125, 0.5119, 0.6125, 0.5226, 0.6125, 0.5226, 0.6125, 0.5119, 0.6012, 0.7262, 0.6125, 0.7262, 0.6125, 0.7375, 0.6012, 0.7375, 0.3976, 0.7262, 0.6012, 0.7262, 0.6012, 0.7375, 0.3976, 0.7375, 0.3976, 0.7375, 0.3976, 0.7262, 0.3976, 0.7262, 0.3976, 0.7375, 0.6125, 0.7375, 0.6012, 0.7375, 0.6012, 0.7375, 0.6125, 0.7375, 0.3976, 0.7262, 0.6012, 0.7262, 0.6012, 0.7262, 0.3976, 0.7262, 0.6012, 0.7375, 0.3976, 0.7375, 0.3976, 0.7375, 0.6012, 0.7375, 0.6012, 0.5226, 0.6125, 0.5226, 0.6125, 0.7262, 0.6012, 0.7262, 0.6012, 0.7262, 0.6012, 0.5226, 0.6012, 0.5226, 0.6012, 0.7262])
me_cube_001.use_mirror_vertex_groups = False
me_cube_001.update()
me_cube_016 = bpy.data.meshes.new('Cube.016')
me_cube_016.from_pydata([(-0.5459, -0.008995, -0.4414), (-0.5459, -0.008994, 0.4604), (0.5225, -0.008995, -0.4414), (0.5225, -0.008994, 0.4604), (-0.5459, 0.04001, -0.4414), (-0.5459, 0.04001, 0.4604), (0.5225, 0.04001, -0.4414), (0.5225, 0.04001, 0.4604), (0.4691, 0.04001, 0.4604), (0.4691, -0.008995, -0.4414), (0.4691, 0.04001, -0.4414), (0.4691, -0.008994, 0.4604), (-0.4951, 0.04001, -0.4414), (-0.4951, -0.008994, 0.4604), (-0.4951, 0.04001, 0.4604), (-0.4951, -0.008995, -0.4414), (-0.5459, -0.008995, -0.3963), (0.5225, 0.04001, -0.3963), (0.5225, -0.008995, -0.3963), (-0.5459, 0.04001, -0.3963), (0.4691, -0.008995, -0.3963), (0.4691, 0.04001, -0.3963), (-0.4951, -0.008995, -0.3963), (-0.4951, 0.04001, -0.3963), (-0.5459, -0.008994, 0.4176), (0.5225, -0.008994, 0.4176), (-0.5459, 0.04001, 0.4176), (0.4691, -0.008994, 0.4176), (0.4691, 0.04001, 0.4176), (-0.4951, -0.008994, 0.4176), (-0.4951, 0.04001, 0.4176), (0.5225, 0.04001, 0.4176), (0.4209, 0.04001, 0.4604), (0.4209, -0.008995, -0.4414), (0.4209, 0.04001, -0.4414), (0.4209, -0.008994, 0.4604), (0.4209, 0.04001, -0.3963), (0.4209, -0.008995, -0.3963), (0.4209, -0.008994, 0.4176), (0.4209, 0.04001, 0.4176), (-0.4493, 0.04001, -0.4414), (-0.4493, -0.008994, 0.4604), (-0.4493, 0.04001, -0.3963), (-0.4493, 0.04001, 0.4176), (-0.4493, 0.04001, 0.4604), (-0.4493, -0.008995, -0.4414), (-0.4493, -0.008995, -0.3963), (-0.4493, -0.008994, 0.4176), (0.5225, 0.04001, -0.3556), (-0.5459, -0.008995, -0.3556), (0.5225, -0.008995, -0.3556), (-0.5459, 0.04001, -0.3556), (0.4691, -0.008995, -0.3556), (0.4691, 0.04001, -0.3556), (-0.4951, -0.008995, -0.3556), (-0.4951, 0.04001, -0.3556), (0.4209, 0.04001, -0.3556), (-0.4493, 0.04001, -0.3556), (-0.5459, -0.008994, 0.3789), (0.5225, -0.008994, 0.3789), (-0.5459, 0.04001, 0.3789), (0.4691, -0.008994, 0.3789), (0.4691, 0.04001, 0.3789), (-0.4951, -0.008994, 0.3789), (-0.4951, 0.04001, 0.3789), (0.4209, 0.04001, 0.3789), (-0.4493, 0.04001, 0.3789), (0.5225, 0.04001, 0.3789), (0.4691, -0.02615, -0.3963), (-0.4951, -0.02615, -0.3963), (0.4691, -0.02615, 0.4176), (-0.4951, -0.02615, 0.4176), (0.4209, -0.02615, -0.3963), (0.4209, -0.02615, 0.4176), (-0.4493, -0.02615, -0.3963), (-0.4493, -0.02615, 0.4176), (0.4691, -0.02615, -0.3556), (-0.4951, -0.02615, -0.3556), (0.4209, -0.02615, -0.3556), (-0.4493, -0.02615, -0.3556), (0.4691, -0.02615, 0.3789), (-0.4951, -0.02615, 0.3789), (0.4209, -0.02615, 0.3789), (-0.4493, -0.02615, 0.3789), (-0.4951, -0.0335, -0.3963), (0.4691, -0.0335, 0.4176), (-0.4951, -0.0335, 0.4176), (0.4209, -0.0335, 0.4176), (-0.4493, -0.0335, -0.3963), (-0.4493, -0.0335, 0.4176), (-0.4951, -0.0335, -0.3556), (-0.4951, -0.0335, 0.3789), (-0.4493, -0.0335, 0.3789), (0.4691, -0.0335, -0.3963), (0.4209, -0.0335, -0.3963), (0.4691, -0.0335, -0.3556), (0.4209, -0.0335, -0.3556), (0.4691, -0.0335, 0.3789), (0.4209, -0.0335, 0.3789), (0.4788, 0.002604, -0.3285), (-0.4493, -0.0335, -0.3556)], [], [(9, 10, 6, 2), (18, 2, 6, 17), (23, 12, 4, 19), (8, 11, 3, 7), (20, 9, 2, 18), (19, 4, 0, 16), (37, 33, 9, 20), (32, 35, 11, 8), (17, 6, 10, 21), (33, 34, 10, 9), (0, 4, 12, 15), (5, 1, 13, 14), (16, 0, 15, 22), (42, 40, 12, 23), (57, 42, 23, 55), (49, 16, 22, 54), (48, 17, 21, 53), (38, 47, 75, 73), (51, 19, 16, 49), (52, 20, 18, 50), (55, 23, 19, 51), (50, 18, 17, 48), (3, 25, 31, 7), (14, 30, 26, 5), (11, 27, 25, 3), (5, 26, 24, 1), (35, 38, 27, 11), (7, 31, 28, 8), (1, 24, 29, 13), (44, 43, 30, 14), (8, 28, 39, 32), (41, 47, 38, 35), (29, 63, 81, 71), (53, 21, 36, 56), (21, 10, 34, 36), (45, 40, 34, 33), (44, 41, 35, 32), (46, 45, 33, 37), (22, 15, 45, 46), (14, 13, 41, 44), (15, 12, 40, 45), (20, 52, 76, 68), (13, 29, 47, 41), (32, 39, 43, 44), (56, 36, 42, 57), (36, 34, 40, 42), (65, 56, 57, 66), (22, 46, 74, 69), (62, 53, 56, 65), (46, 37, 72, 74), (59, 50, 48, 67), (64, 55, 51, 60), (61, 52, 50, 59), (60, 51, 49, 58), (52, 61, 80, 76), (67, 48, 53, 62), (58, 49, 54, 63), (66, 57, 55, 64), (43, 66, 64, 30), (24, 58, 63, 29), (31, 67, 62, 28), (61, 27, 70, 80), (26, 60, 58, 24), (27, 61, 59, 25), (30, 64, 60, 26), (25, 59, 67, 31), (54, 22, 69, 77), (28, 62, 65, 39), (63, 54, 77, 81), (39, 65, 66, 43), (78, 72, 94, 96), (74, 72, 94, 88), (75, 71, 86, 89), (80, 70, 85, 97), (83, 79, 78, 82), (72, 68, 93, 94), (81, 77, 90, 91), (77, 69, 84, 90), (47, 29, 71, 75), (27, 38, 73, 70), (37, 20, 68, 72), (90, 84, 88, 100), (91, 90, 100, 92), (87, 98, 97, 85), (89, 92, 98, 87), (86, 91, 92, 89), (83, 82, 98, 92), (73, 75, 89, 87), (71, 81, 91, 86), (74, 79, 100, 88), (79, 83, 92, 100), (70, 73, 87, 85), (69, 74, 88, 84), (96, 94, 93, 95), (98, 96, 95, 97), (80, 82, 98, 97), (68, 76, 95, 93), (82, 78, 96, 98), (76, 80, 97, 95), (100, 88, 94, 96), (78, 79, 100, 96)])
_uv = me_cube_016.uv_layers.new(name='UVMap')
_uv.uv.foreach_set('vector', [0.625, 0.7375, 0.875, 0.7375, 0.875, 0.75, 0.625, 0.75, 0.6125, 0.75, 0.625, 0.75, 0.625, 1.0, 0.6125, 1.0, 0.6125, 0.2381, 0.625, 0.2381, 0.625, 0.25, 0.6125, 0.25, 0.125, 0.7375, 0.375, 0.7375, 0.375, 0.75, 0.125, 0.75, 0.6125, 0.7375, 0.625, 0.7375, 0.625, 0.75, 0.6125, 0.75, 0.6125, 0.25, 0.625, 0.25, 0.625, 0.5, 0.6125, 0.5, 0.6125, 0.7262, 0.625, 0.7262, 0.625, 0.7375, 0.6125, 0.7375, 0.125, 0.7262, 0.375, 0.7262, 0.375, 0.7375, 0.125, 0.7375, 0.6125, 0.0, 0.625, 0.0, 0.625, 0.0125, 0.6125, 0.0125, 0.625, 0.7262, 0.875, 0.7262, 0.875, 0.7375, 0.625, 0.7375, 0.625, 0.5, 0.875, 0.5, 0.875, 0.5119, 0.625, 0.5119, 0.125, 0.5, 0.375, 0.5, 0.375, 0.5119, 0.125, 0.5119, 0.6125, 0.5, 0.625, 0.5, 0.625, 0.5119, 0.6125, 0.5119, 0.6125, 0.2274, 0.625, 0.2274, 0.625, 0.2381, 0.6125, 0.2381, 0.6012, 0.2274, 0.6125, 0.2274, 0.6125, 0.2381, 0.6012, 0.2381, 0.6012, 0.5, 0.6125, 0.5, 0.6125, 0.5119, 0.6012, 0.5119, 0.6012, 0.0, 0.6125, 0.0, 0.6125, 0.0125, 0.6012, 0.0125, 0.3869, 0.7262, 0.3869, 0.5226, 0.3869, 0.5226, 0.3869, 0.7262, 0.6012, 0.25, 0.6125, 0.25, 0.6125, 0.5, 0.6012, 0.5, 0.6012, 0.7375, 0.6125, 0.7375, 0.6125, 0.75, 0.6012, 0.75, 0.6012, 0.2381, 0.6125, 0.2381, 0.6125, 0.25, 0.6012, 0.25, 0.6012, 0.75, 0.6125, 0.75, 0.6125, 1.0, 0.6012, 1.0, 0.375, 0.75, 0.3869, 0.75, 0.3869, 1.0, 0.375, 1.0, 0.375, 0.2381, 0.3869, 0.2381, 0.3869, 0.25, 0.375, 0.25, 0.375, 0.7375, 0.3869, 0.7375, 0.3869, 0.75, 0.375, 0.75, 0.375, 0.25, 0.3869, 0.25, 0.3869, 0.5, 0.375, 0.5, 0.375, 0.7262, 0.3869, 0.7262, 0.3869, 0.7375, 0.375, 0.7375, 0.375, 0.0, 0.3869, 0.0, 0.3869, 0.0125, 0.375, 0.0125, 0.375, 0.5, 0.3869, 0.5, 0.3869, 0.5119, 0.375, 0.5119, 0.375, 0.2274, 0.3869, 0.2274, 0.3869, 0.2381, 0.375, 0.2381, 0.375, 0.0125, 0.3869, 0.0125, 0.3869, 0.02378, 0.375, 0.02378, 0.375, 0.5226, 0.3869, 0.5226, 0.3869, 0.7262, 0.375, 0.7262, 0.3869, 0.5119, 0.3976, 0.5119, 0.3976, 0.5119, 0.3869, 0.5119, 0.6012, 0.0125, 0.6125, 0.0125, 0.6125, 0.02378, 0.6012, 0.02378, 0.6125, 0.0125, 0.625, 0.0125, 0.625, 0.02378, 0.6125, 0.02378, 0.625, 0.5226, 0.875, 0.5226, 0.875, 0.7262, 0.625, 0.7262, 0.125, 0.5226, 0.375, 0.5226, 0.375, 0.7262, 0.125, 0.7262, 0.6125, 0.5226, 0.625, 0.5226, 0.625, 0.7262, 0.6125, 0.7262, 0.6125, 0.5119, 0.625, 0.5119, 0.625, 0.5226, 0.6125, 0.5226, 0.125, 0.5119, 0.375, 0.5119, 0.375, 0.5226, 0.125, 0.5226, 0.625, 0.5119, 0.875, 0.5119, 0.875, 0.5226, 0.625, 0.5226, 0.6125, 0.7375, 0.6012, 0.7375, 0.6012, 0.7375, 0.6125, 0.7375, 0.375, 0.5119, 0.3869, 0.5119, 0.3869, 0.5226, 0.375, 0.5226, 0.375, 0.02378, 0.3869, 0.02378, 0.3869, 0.2274, 0.375, 0.2274, 0.6012, 0.02378, 0.6125, 0.02378, 0.6125, 0.2274, 0.6012, 0.2274, 0.6125, 0.02378, 0.625, 0.02378, 0.625, 0.2274, 0.6125, 0.2274, 0.3976, 0.02378, 0.6012, 0.02378, 0.6012, 0.2274, 0.3976, 0.2274, 0.6125, 0.5119, 0.6125, 0.5226, 0.6125, 0.5226, 0.6125, 0.5119, 0.3976, 0.0125, 0.6012, 0.0125, 0.6012, 0.02378, 0.3976, 0.02378, 0.6125, 0.5226, 0.6125, 0.7262, 0.6125, 0.7262, 0.6125, 0.5226, 0.3976, 0.75, 0.6012, 0.75, 0.6012, 1.0, 0.3976, 1.0, 0.3976, 0.2381, 0.6012, 0.2381, 0.6012, 0.25, 0.3976, 0.25, 0.3976, 0.7375, 0.6012, 0.7375, 0.6012, 0.75, 0.3976, 0.75, 0.3976, 0.25, 0.6012, 0.25, 0.6012, 0.5, 0.3976, 0.5, 0.6012, 0.7375, 0.3976, 0.7375, 0.3976, 0.7375, 0.6012, 0.7375, 0.3976, 0.0, 0.6012, 0.0, 0.6012, 0.0125, 0.3976, 0.0125, 0.3976, 0.5, 0.6012, 0.5, 0.6012, 0.5119, 0.3976, 0.5119, 0.3976, 0.2274, 0.6012, 0.2274, 0.6012, 0.2381, 0.3976, 0.2381, 0.3869, 0.2274, 0.3976, 0.2274, 0.3976, 0.2381, 0.3869, 0.2381, 0.3869, 0.5, 0.3976, 0.5, 0.3976, 0.5119, 0.3869, 0.5119, 0.3869, 0.0, 0.3976, 0.0, 0.3976, 0.0125, 0.3869, 0.0125, 0.3976, 0.7375, 0.3869, 0.7375, 0.3869, 0.7375, 0.3976, 0.7375, 0.3869, 0.25, 0.3976, 0.25, 0.3976, 0.5, 0.3869, 0.5, 0.3869, 0.7375, 0.3976, 0.7375, 0.3976, 0.75, 0.3869, 0.75, 0.3869, 0.2381, 0.3976, 0.2381, 0.3976, 0.25, 0.3869, 0.25, 0.3869, 0.75, 0.3976, 0.75, 0.3976, 1.0, 0.3869, 1.0, 0.6012, 0.5119, 0.6125, 0.5119, 0.6125, 0.5119, 0.6012, 0.5119, 0.3869, 0.0125, 0.3976, 0.0125, 0.3976, 0.02378, 0.3869, 0.02378, 0.3976, 0.5119, 0.6012, 0.5119, 0.6012, 0.5119, 0.3976, 0.5119, 0.3869, 0.02378, 0.3976, 0.02378, 0.3976, 0.2274, 0.3869, 0.2274, 0.6012, 0.7262, 0.6125, 0.7262, 0.6125, 0.7262, 0.6012, 0.7262, 0.6125, 0.5226, 0.6125, 0.7262, 0.6125, 0.7262, 0.6125, 0.5226, 0.3869, 0.5226, 0.3869, 0.5119, 0.3869, 0.5119, 0.3869, 0.5226, 0.3976, 0.7375, 0.3869, 0.7375, 0.3869, 0.7375, 0.3976, 0.7375, 0.3976, 0.5226, 0.6012, 0.5226, 0.6012, 0.7262, 0.3976, 0.7262, 0.6125, 0.7262, 0.6125, 0.7375, 0.6125, 0.7375, 0.6125, 0.7262, 0.3976, 0.5119, 0.6012, 0.5119, 0.6012, 0.5119, 0.3976, 0.5119, 0.6012, 0.5119, 0.6125, 0.5119, 0.6125, 0.5119, 0.6012, 0.5119, 0.3869, 0.5226, 0.3869, 0.5119, 0.3869, 0.5119, 0.3869, 0.5226, 0.3869, 0.7375, 0.3869, 0.7262, 0.3869, 0.7262, 0.3869, 0.7375, 0.6125, 0.7262, 0.6125, 0.7375, 0.6125, 0.7375, 0.6125, 0.7262, 0.6012, 0.5119, 0.6125, 0.5119, 0.6125, 0.5226, 0.6012, 0.5226, 0.3976, 0.5119, 0.6012, 0.5119, 0.6012, 0.5226, 0.3976, 0.5226, 0.3869, 0.7262, 0.3976, 0.7262, 0.3976, 0.7375, 0.3869, 0.7375, 0.3869, 0.5226, 0.3976, 0.5226, 0.3976, 0.7262, 0.3869, 0.7262, 0.3869, 0.5119, 0.3976, 0.5119, 0.3976, 0.5226, 0.3869, 0.5226, 0.3976, 0.5226, 0.3976, 0.7262, 0.3976, 0.7262, 0.3976, 0.5226, 0.3869, 0.7262, 0.3869, 0.5226, 0.3869, 0.5226, 0.3869, 0.7262, 0.3869, 0.5119, 0.3976, 0.5119, 0.3976, 0.5119, 0.3869, 0.5119, 0.6125, 0.5226, 0.6012, 0.5226, 0.6012, 0.5226, 0.6125, 0.5226, 0.6012, 0.5226, 0.3976, 0.5226, 0.3976, 0.5226, 0.6012, 0.5226, 0.3869, 0.7375, 0.3869, 0.7262, 0.3869, 0.7262, 0.3869, 0.7375, 0.6125, 0.5119, 0.6125, 0.5226, 0.6125, 0.5226, 0.6125, 0.5119, 0.6012, 0.7262, 0.6125, 0.7262, 0.6125, 0.7375, 0.6012, 0.7375, 0.3976, 0.7262, 0.6012, 0.7262, 0.6012, 0.7375, 0.3976, 0.7375, 0.3976, 0.7375, 0.3976, 0.7262, 0.3976, 0.7262, 0.3976, 0.7375, 0.6125, 0.7375, 0.6012, 0.7375, 0.6012, 0.7375, 0.6125, 0.7375, 0.3976, 0.7262, 0.6012, 0.7262, 0.6012, 0.7262, 0.3976, 0.7262, 0.6012, 0.7375, 0.3976, 0.7375, 0.3976, 0.7375, 0.6012, 0.7375, 0.6012, 0.5226, 0.6125, 0.5226, 0.6125, 0.7262, 0.6012, 0.7262, 0.6012, 0.7262, 0.6012, 0.5226, 0.6012, 0.5226, 0.6012, 0.7262])
me_cube_016.use_mirror_vertex_groups = False
me_cube_016.update()
me_cube_009 = bpy.data.meshes.new('Cube.009')
me_cube_009.from_pydata([(-0.00899, 0.4858, -0.4414), (-0.00899, 0.4858, 0.4604), (-0.00899, -0.465, -0.4414), (-0.00899, -0.465, 0.4604), (0.04002, 0.4858, -0.4414), (0.04002, 0.4858, 0.4604), (0.04002, -0.465, -0.4414), (0.04002, -0.465, 0.4604), (0.04002, -0.4175, 0.4604), (-0.00899, -0.4175, -0.4414), (0.04002, -0.4175, -0.4414), (-0.00899, -0.4175, 0.4604), (0.04002, 0.4406, -0.4414), (-0.00899, 0.4406, 0.4604), (0.04002, 0.4406, 0.4604), (-0.00899, 0.4406, -0.4414), (-0.00899, 0.4858, -0.3963), (0.04002, -0.465, -0.3963), (-0.00899, -0.465, -0.3963), (0.04002, 0.4858, -0.3963), (-0.00899, -0.4175, -0.3963), (0.04002, -0.4175, -0.3963), (-0.00899, 0.4406, -0.3963), (0.04002, 0.4406, -0.3963), (-0.00899, 0.4858, 0.4176), (-0.00899, -0.465, 0.4176), (0.04002, 0.4858, 0.4176), (-0.00899, -0.4175, 0.4176), (0.04002, -0.4175, 0.4176), (-0.00899, 0.4406, 0.4176), (0.04002, 0.4406, 0.4176), (0.04002, -0.465, 0.4176), (0.04002, -0.3746, 0.4604), (-0.00899, -0.3746, -0.4414), (0.04002, -0.3746, -0.4414), (-0.00899, -0.3746, 0.4604), (0.04002, -0.3746, -0.3963), (-0.00899, -0.3746, -0.3963), (-0.00899, -0.3746, 0.4176), (0.04002, -0.3746, 0.4176), (0.04002, 0.3998, -0.4414), (-0.00899, 0.3998, 0.4604), (0.04002, 0.3998, -0.3963), (0.04002, 0.3998, 0.4176), (0.04002, 0.3998, 0.4604), (-0.00899, 0.3998, -0.4414), (-0.00899, 0.3998, -0.3963), (-0.00899, 0.3998, 0.4176), (0.04002, -0.465, -0.3556), (-0.00899, 0.4858, -0.3556), (-0.00899, -0.465, -0.3556), (0.04002, 0.4858, -0.3556), (-0.00899, -0.4175, -0.3556), (0.04002, -0.4175, -0.3556), (-0.00899, 0.4406, -0.3556), (0.04002, 0.4406, -0.3556), (0.04002, -0.3746, -0.3556), (0.04002, 0.3998, -0.3556), (-0.00899, 0.4858, 0.3789), (-0.00899, -0.465, 0.3789), (0.04002, 0.4858, 0.3789), (-0.00899, -0.4175, 0.3789), (0.04002, -0.4175, 0.3789), (-0.00899, 0.4406, 0.3789), (0.04002, 0.4406, 0.3789), (0.04002, -0.3746, 0.3789), (0.04002, 0.3998, 0.3789), (0.04002, -0.465, 0.3789), (-0.02614, -0.4175, -0.3963), (-0.02614, 0.4406, -0.3963), (-0.02614, -0.4175, 0.4176), (-0.02614, 0.4406, 0.4176), (-0.02614, -0.3746, -0.3963), (-0.02614, -0.3746, 0.4176), (-0.02614, 0.3998, -0.3963), (-0.02614, 0.3998, 0.4176), (-0.02614, -0.4175, -0.3556), (-0.02614, 0.4406, -0.3556), (-0.02614, -0.3746, -0.3556), (-0.02614, 0.3998, -0.3556), (-0.02614, -0.4175, 0.3789), (-0.02614, 0.4406, 0.3789), (-0.02614, -0.3746, 0.3789), (-0.02614, 0.3998, 0.3789), (-0.03349, 0.4406, -0.3963), (-0.03349, -0.4175, 0.4176), (-0.03349, 0.4406, 0.4176), (-0.03349, -0.3746, 0.4176), (-0.03349, 0.3998, -0.3963), (-0.03349, 0.3998, 0.4176), (-0.03349, 0.4406, -0.3556), (-0.03349, -0.4175, 0.3789), (-0.03349, 0.4406, 0.3789), (-0.03349, 0.3998, 0.3789), (-0.03349, -0.4175, -0.3963), (-0.03349, -0.4175, -0.3556), (-0.03349, -0.3746, -0.3556), (-0.03349, -0.3746, 0.3789), (0.002609, -0.4261, -0.3285), (-0.03349, -0.3746, -0.3963), (-0.03349, 0.3998, -0.3556)], [], [(9, 10, 6, 2), (18, 2, 6, 17), (23, 12, 4, 19), (8, 11, 3, 7), (20, 9, 2, 18), (19, 4, 0, 16), (37, 33, 9, 20), (32, 35, 11, 8), (17, 6, 10, 21), (33, 34, 10, 9), (0, 4, 12, 15), (5, 1, 13, 14), (16, 0, 15, 22), (42, 40, 12, 23), (57, 42, 23, 55), (49, 16, 22, 54), (48, 17, 21, 53), (38, 47, 75, 73), (51, 19, 16, 49), (52, 20, 18, 50), (55, 23, 19, 51), (50, 18, 17, 48), (3, 25, 31, 7), (14, 30, 26, 5), (11, 27, 25, 3), (5, 26, 24, 1), (35, 38, 27, 11), (7, 31, 28, 8), (1, 24, 29, 13), (44, 43, 30, 14), (8, 28, 39, 32), (41, 47, 38, 35), (29, 63, 81, 71), (53, 21, 36, 56), (21, 10, 34, 36), (45, 40, 34, 33), (44, 41, 35, 32), (46, 45, 33, 37), (22, 15, 45, 46), (14, 13, 41, 44), (15, 12, 40, 45), (20, 52, 76, 68), (13, 29, 47, 41), (32, 39, 43, 44), (56, 36, 42, 57), (36, 34, 40, 42), (65, 56, 57, 66), (22, 46, 74, 69), (62, 53, 56, 65), (46, 37, 72, 74), (59, 50, 48, 67), (64, 55, 51, 60), (61, 52, 50, 59), (60, 51, 49, 58), (52, 61, 80, 76), (67, 48, 53, 62), (58, 49, 54, 63), (66, 57, 55, 64), (43, 66, 64, 30), (24, 58, 63, 29), (31, 67, 62, 28), (61, 27, 70, 80), (26, 60, 58, 24), (27, 61, 59, 25), (30, 64, 60, 26), (25, 59, 67, 31), (54, 22, 69, 77), (28, 62, 65, 39), (63, 54, 77, 81), (39, 65, 66, 43), (78, 72, 99, 96), (74, 72, 99, 88), (75, 71, 86, 89), (80, 70, 85, 91), (83, 79, 78, 82), (72, 68, 94, 99), (81, 77, 90, 92), (77, 69, 84, 90), (82, 80, 91, 97), (47, 29, 71, 75), (27, 38, 73, 70), (37, 20, 68, 72), (90, 84, 88, 100), (92, 90, 100, 93), (87, 97, 91, 85), (89, 93, 97, 87), (86, 92, 93, 89), (83, 82, 97, 93), (73, 75, 89, 87), (71, 81, 92, 86), (74, 79, 100, 88), (79, 83, 93, 100), (70, 73, 87, 85), (69, 74, 88, 84), (96, 99, 94, 95), (97, 96, 95, 91), (68, 76, 95, 94), (82, 78, 96, 97), (76, 80, 91, 95), (100, 88, 99, 96), (78, 79, 100, 96)])
_uv = me_cube_009.uv_layers.new(name='UVMap')
_uv.uv.foreach_set('vector', [0.625, 0.7375, 0.875, 0.7375, 0.875, 0.75, 0.625, 0.75, 0.6125, 0.75, 0.625, 0.75, 0.625, 1.0, 0.6125, 1.0, 0.6125, 0.2381, 0.625, 0.2381, 0.625, 0.25, 0.6125, 0.25, 0.125, 0.7375, 0.375, 0.7375, 0.375, 0.75, 0.125, 0.75, 0.6125, 0.7375, 0.625, 0.7375, 0.625, 0.75, 0.6125, 0.75, 0.6125, 0.25, 0.625, 0.25, 0.625, 0.5, 0.6125, 0.5, 0.6125, 0.7262, 0.625, 0.7262, 0.625, 0.7375, 0.6125, 0.7375, 0.125, 0.7262, 0.375, 0.7262, 0.375, 0.7375, 0.125, 0.7375, 0.6125, 0.0, 0.625, 0.0, 0.625, 0.0125, 0.6125, 0.0125, 0.625, 0.7262, 0.875, 0.7262, 0.875, 0.7375, 0.625, 0.7375, 0.625, 0.5, 0.875, 0.5, 0.875, 0.5119, 0.625, 0.5119, 0.125, 0.5, 0.375, 0.5, 0.375, 0.5119, 0.125, 0.5119, 0.6125, 0.5, 0.625, 0.5, 0.625, 0.5119, 0.6125, 0.5119, 0.6125, 0.2274, 0.625, 0.2274, 0.625, 0.2381, 0.6125, 0.2381, 0.6012, 0.2274, 0.6125, 0.2274, 0.6125, 0.2381, 0.6012, 0.2381, 0.6012, 0.5, 0.6125, 0.5, 0.6125, 0.5119, 0.6012, 0.5119, 0.6012, 0.0, 0.6125, 0.0, 0.6125, 0.0125, 0.6012, 0.0125, 0.3869, 0.7262, 0.3869, 0.5226, 0.3869, 0.5226, 0.3869, 0.7262, 0.6012, 0.25, 0.6125, 0.25, 0.6125, 0.5, 0.6012, 0.5, 0.6012, 0.7375, 0.6125, 0.7375, 0.6125, 0.75, 0.6012, 0.75, 0.6012, 0.2381, 0.6125, 0.2381, 0.6125, 0.25, 0.6012, 0.25, 0.6012, 0.75, 0.6125, 0.75, 0.6125, 1.0, 0.6012, 1.0, 0.375, 0.75, 0.3869, 0.75, 0.3869, 1.0, 0.375, 1.0, 0.375, 0.2381, 0.3869, 0.2381, 0.3869, 0.25, 0.375, 0.25, 0.375, 0.7375, 0.3869, 0.7375, 0.3869, 0.75, 0.375, 0.75, 0.375, 0.25, 0.3869, 0.25, 0.3869, 0.5, 0.375, 0.5, 0.375, 0.7262, 0.3869, 0.7262, 0.3869, 0.7375, 0.375, 0.7375, 0.375, 0.0, 0.3869, 0.0, 0.3869, 0.0125, 0.375, 0.0125, 0.375, 0.5, 0.3869, 0.5, 0.3869, 0.5119, 0.375, 0.5119, 0.375, 0.2274, 0.3869, 0.2274, 0.3869, 0.2381, 0.375, 0.2381, 0.375, 0.0125, 0.3869, 0.0125, 0.3869, 0.02378, 0.375, 0.02378, 0.375, 0.5226, 0.3869, 0.5226, 0.3869, 0.7262, 0.375, 0.7262, 0.3869, 0.5119, 0.3976, 0.5119, 0.3976, 0.5119, 0.3869, 0.5119, 0.6012, 0.0125, 0.6125, 0.0125, 0.6125, 0.02378, 0.6012, 0.02378, 0.6125, 0.0125, 0.625, 0.0125, 0.625, 0.02378, 0.6125, 0.02378, 0.625, 0.5226, 0.875, 0.5226, 0.875, 0.7262, 0.625, 0.7262, 0.125, 0.5226, 0.375, 0.5226, 0.375, 0.7262, 0.125, 0.7262, 0.6125, 0.5226, 0.625, 0.5226, 0.625, 0.7262, 0.6125, 0.7262, 0.6125, 0.5119, 0.625, 0.5119, 0.625, 0.5226, 0.6125, 0.5226, 0.125, 0.5119, 0.375, 0.5119, 0.375, 0.5226, 0.125, 0.5226, 0.625, 0.5119, 0.875, 0.5119, 0.875, 0.5226, 0.625, 0.5226, 0.6125, 0.7375, 0.6012, 0.7375, 0.6012, 0.7375, 0.6125, 0.7375, 0.375, 0.5119, 0.3869, 0.5119, 0.3869, 0.5226, 0.375, 0.5226, 0.375, 0.02378, 0.3869, 0.02378, 0.3869, 0.2274, 0.375, 0.2274, 0.6012, 0.02378, 0.6125, 0.02378, 0.6125, 0.2274, 0.6012, 0.2274, 0.6125, 0.02378, 0.625, 0.02378, 0.625, 0.2274, 0.6125, 0.2274, 0.3976, 0.02378, 0.6012, 0.02378, 0.6012, 0.2274, 0.3976, 0.2274, 0.6125, 0.5119, 0.6125, 0.5226, 0.6125, 0.5226, 0.6125, 0.5119, 0.3976, 0.0125, 0.6012, 0.0125, 0.6012, 0.02378, 0.3976, 0.02378, 0.6125, 0.5226, 0.6125, 0.7262, 0.6125, 0.7262, 0.6125, 0.5226, 0.3976, 0.75, 0.6012, 0.75, 0.6012, 1.0, 0.3976, 1.0, 0.3976, 0.2381, 0.6012, 0.2381, 0.6012, 0.25, 0.3976, 0.25, 0.3976, 0.7375, 0.6012, 0.7375, 0.6012, 0.75, 0.3976, 0.75, 0.3976, 0.25, 0.6012, 0.25, 0.6012, 0.5, 0.3976, 0.5, 0.6012, 0.7375, 0.3976, 0.7375, 0.3976, 0.7375, 0.6012, 0.7375, 0.3976, 0.0, 0.6012, 0.0, 0.6012, 0.0125, 0.3976, 0.0125, 0.3976, 0.5, 0.6012, 0.5, 0.6012, 0.5119, 0.3976, 0.5119, 0.3976, 0.2274, 0.6012, 0.2274, 0.6012, 0.2381, 0.3976, 0.2381, 0.3869, 0.2274, 0.3976, 0.2274, 0.3976, 0.2381, 0.3869, 0.2381, 0.3869, 0.5, 0.3976, 0.5, 0.3976, 0.5119, 0.3869, 0.5119, 0.3869, 0.0, 0.3976, 0.0, 0.3976, 0.0125, 0.3869, 0.0125, 0.3976, 0.7375, 0.3869, 0.7375, 0.3869, 0.7375, 0.3976, 0.7375, 0.3869, 0.25, 0.3976, 0.25, 0.3976, 0.5, 0.3869, 0.5, 0.3869, 0.7375, 0.3976, 0.7375, 0.3976, 0.75, 0.3869, 0.75, 0.3869, 0.2381, 0.3976, 0.2381, 0.3976, 0.25, 0.3869, 0.25, 0.3869, 0.75, 0.3976, 0.75, 0.3976, 1.0, 0.3869, 1.0, 0.6012, 0.5119, 0.6125, 0.5119, 0.6125, 0.5119, 0.6012, 0.5119, 0.3869, 0.0125, 0.3976, 0.0125, 0.3976, 0.02378, 0.3869, 0.02378, 0.3976, 0.5119, 0.6012, 0.5119, 0.6012, 0.5119, 0.3976, 0.5119, 0.3869, 0.02378, 0.3976, 0.02378, 0.3976, 0.2274, 0.3869, 0.2274, 0.6012, 0.7262, 0.6125, 0.7262, 0.6125, 0.7262, 0.6012, 0.7262, 0.6125, 0.5226, 0.6125, 0.7262, 0.6125, 0.7262, 0.6125, 0.5226, 0.3869, 0.5226, 0.3869, 0.5119, 0.3869, 0.5119, 0.3869, 0.5226, 0.3976, 0.7375, 0.3869, 0.7375, 0.3869, 0.7375, 0.3976, 0.7375, 0.3976, 0.5226, 0.6012, 0.5226, 0.6012, 0.7262, 0.3976, 0.7262, 0.6125, 0.7262, 0.6125, 0.7375, 0.6125, 0.7375, 0.6125, 0.7262, 0.3976, 0.5119, 0.6012, 0.5119, 0.6012, 0.5119, 0.3976, 0.5119, 0.6012, 0.5119, 0.6125, 0.5119, 0.6125, 0.5119, 0.6012, 0.5119, 0.3976, 0.7262, 0.3976, 0.7375, 0.3976, 0.7375, 0.3976, 0.7262, 0.3869, 0.5226, 0.3869, 0.5119, 0.3869, 0.5119, 0.3869, 0.5226, 0.3869, 0.7375, 0.3869, 0.7262, 0.3869, 0.7262, 0.3869, 0.7375, 0.6125, 0.7262, 0.6125, 0.7375, 0.6125, 0.7375, 0.6125, 0.7262, 0.6012, 0.5119, 0.6125, 0.5119, 0.6125, 0.5226, 0.6012, 0.5226, 0.3976, 0.5119, 0.6012, 0.5119, 0.6012, 0.5226, 0.3976, 0.5226, 0.3869, 0.7262, 0.3976, 0.7262, 0.3976, 0.7375, 0.3869, 0.7375, 0.3869, 0.5226, 0.3976, 0.5226, 0.3976, 0.7262, 0.3869, 0.7262, 0.3869, 0.5119, 0.3976, 0.5119, 0.3976, 0.5226, 0.3869, 0.5226, 0.3976, 0.5226, 0.3976, 0.7262, 0.3976, 0.7262, 0.3976, 0.5226, 0.3869, 0.7262, 0.3869, 0.5226, 0.3869, 0.5226, 0.3869, 0.7262, 0.3869, 0.5119, 0.3976, 0.5119, 0.3976, 0.5119, 0.3869, 0.5119, 0.6125, 0.5226, 0.6012, 0.5226, 0.6012, 0.5226, 0.6125, 0.5226, 0.6012, 0.5226, 0.3976, 0.5226, 0.3976, 0.5226, 0.6012, 0.5226, 0.3869, 0.7375, 0.3869, 0.7262, 0.3869, 0.7262, 0.3869, 0.7375, 0.6125, 0.5119, 0.6125, 0.5226, 0.6125, 0.5226, 0.6125, 0.5119, 0.6012, 0.7262, 0.6125, 0.7262, 0.6125, 0.7375, 0.6012, 0.7375, 0.3976, 0.7262, 0.6012, 0.7262, 0.6012, 0.7375, 0.3976, 0.7375, 0.6125, 0.7375, 0.6012, 0.7375, 0.6012, 0.7375, 0.6125, 0.7375, 0.3976, 0.7262, 0.6012, 0.7262, 0.6012, 0.7262, 0.3976, 0.7262, 0.6012, 0.7375, 0.3976, 0.7375, 0.3976, 0.7375, 0.6012, 0.7375, 0.6012, 0.5226, 0.6125, 0.5226, 0.6125, 0.7262, 0.6012, 0.7262, 0.6012, 0.7262, 0.6012, 0.5226, 0.6012, 0.5226, 0.6012, 0.7262])
me_cube_009.use_mirror_vertex_groups = False
me_cube_009.update()
me_cube_008 = bpy.data.meshes.new('Cube.008')
me_cube_008.from_pydata([(-0.00899, 0.4858, -0.4414), (-0.00899, 0.4858, 0.4604), (-0.00899, -0.465, -0.4414), (-0.00899, -0.465, 0.4604), (0.04002, 0.4858, -0.4414), (0.04002, 0.4858, 0.4604), (0.04002, -0.465, -0.4414), (0.04002, -0.465, 0.4604), (0.04002, -0.4175, 0.4604), (-0.00899, -0.4175, -0.4414), (0.04002, -0.4175, -0.4414), (-0.00899, -0.4175, 0.4604), (0.04002, 0.4406, -0.4414), (-0.00899, 0.4406, 0.4604), (0.04002, 0.4406, 0.4604), (-0.00899, 0.4406, -0.4414), (-0.00899, 0.4858, -0.3963), (0.04002, -0.465, -0.3963), (-0.00899, -0.465, -0.3963), (0.04002, 0.4858, -0.3963), (-0.00899, -0.4175, -0.3963), (0.04002, -0.4175, -0.3963), (-0.00899, 0.4406, -0.3963), (0.04002, 0.4406, -0.3963), (-0.00899, 0.4858, 0.4176), (-0.00899, -0.465, 0.4176), (0.04002, 0.4858, 0.4176), (-0.00899, -0.4175, 0.4176), (0.04002, -0.4175, 0.4176), (-0.00899, 0.4406, 0.4176), (0.04002, 0.4406, 0.4176), (0.04002, -0.465, 0.4176), (0.04002, -0.3746, 0.4604), (-0.00899, -0.3746, -0.4414), (0.04002, -0.3746, -0.4414), (-0.00899, -0.3746, 0.4604), (0.04002, -0.3746, -0.3963), (-0.00899, -0.3746, -0.3963), (-0.00899, -0.3746, 0.4176), (0.04002, -0.3746, 0.4176), (0.04002, 0.3999, -0.4414), (-0.00899, 0.3999, 0.4604), (0.04002, 0.3999, -0.3963), (0.04002, 0.3999, 0.4176), (0.04002, 0.3999, 0.4604), (-0.00899, 0.3999, -0.4414), (-0.00899, 0.3999, -0.3963), (-0.00899, 0.3999, 0.4176), (0.04002, -0.465, -0.3556), (-0.00899, 0.4858, -0.3556), (-0.00899, -0.465, -0.3556), (0.04002, 0.4858, -0.3556), (-0.00899, -0.4175, -0.3556), (0.04002, -0.4175, -0.3556), (-0.00899, 0.4406, -0.3556), (0.04002, 0.4406, -0.3556), (0.04002, -0.3746, -0.3556), (0.04002, 0.3999, -0.3556), (-0.00899, 0.4858, 0.3789), (-0.00899, -0.465, 0.3789), (0.04002, 0.4858, 0.3789), (-0.00899, -0.4175, 0.3789), (0.04002, -0.4175, 0.3789), (-0.00899, 0.4406, 0.3789), (0.04002, 0.4406, 0.3789), (0.04002, -0.3746, 0.3789), (0.04002, 0.3999, 0.3789), (0.04002, -0.465, 0.3789), (-0.02614, -0.4175, -0.3963), (-0.02614, 0.4406, -0.3963), (-0.02614, -0.4175, 0.4176), (-0.02614, 0.4406, 0.4176), (-0.02614, -0.3746, -0.3963), (-0.02614, -0.3746, 0.4176), (-0.02614, 0.3999, -0.3963), (-0.02614, 0.3999, 0.4176), (-0.02614, -0.4175, -0.3556), (-0.02614, 0.4406, -0.3556), (-0.02614, -0.3746, -0.3556), (-0.02614, 0.3999, -0.3556), (-0.02614, -0.4175, 0.3789), (-0.02614, 0.4406, 0.3789), (-0.02614, -0.3746, 0.3789), (-0.02614, 0.3999, 0.3789), (-0.03349, 0.4406, -0.3963), (-0.03349, -0.4175, 0.4176), (-0.03349, 0.4406, 0.4176), (-0.03349, -0.3746, 0.4176), (-0.03349, 0.3999, -0.3963), (-0.03349, 0.3999, 0.4176), (-0.03349, 0.4406, -0.3556), (-0.03349, -0.4175, 0.3789), (-0.03349, 0.4406, 0.3789), (-0.03349, 0.3999, 0.3789), (-0.03349, -0.4175, -0.3963), (-0.03349, -0.4175, -0.3556), (-0.03349, -0.3746, -0.3556), (-0.03349, -0.3746, 0.3789), (0.002609, -0.4261, -0.3285), (-0.03349, -0.3746, -0.3963), (-0.03349, 0.3999, -0.3556)], [], [(9, 10, 6, 2), (18, 2, 6, 17), (23, 12, 4, 19), (8, 11, 3, 7), (20, 9, 2, 18), (19, 4, 0, 16), (37, 33, 9, 20), (32, 35, 11, 8), (17, 6, 10, 21), (33, 34, 10, 9), (0, 4, 12, 15), (5, 1, 13, 14), (16, 0, 15, 22), (42, 40, 12, 23), (57, 42, 23, 55), (49, 16, 22, 54), (48, 17, 21, 53), (38, 47, 75, 73), (51, 19, 16, 49), (52, 20, 18, 50), (55, 23, 19, 51), (50, 18, 17, 48), (3, 25, 31, 7), (14, 30, 26, 5), (11, 27, 25, 3), (5, 26, 24, 1), (35, 38, 27, 11), (7, 31, 28, 8), (1, 24, 29, 13), (44, 43, 30, 14), (8, 28, 39, 32), (41, 47, 38, 35), (29, 63, 81, 71), (53, 21, 36, 56), (21, 10, 34, 36), (45, 40, 34, 33), (44, 41, 35, 32), (46, 45, 33, 37), (22, 15, 45, 46), (14, 13, 41, 44), (15, 12, 40, 45), (20, 52, 76, 68), (13, 29, 47, 41), (32, 39, 43, 44), (56, 36, 42, 57), (36, 34, 40, 42), (65, 56, 57, 66), (22, 46, 74, 69), (62, 53, 56, 65), (46, 37, 72, 74), (59, 50, 48, 67), (64, 55, 51, 60), (61, 52, 50, 59), (60, 51, 49, 58), (52, 61, 80, 76), (67, 48, 53, 62), (58, 49, 54, 63), (66, 57, 55, 64), (43, 66, 64, 30), (24, 58, 63, 29), (31, 67, 62, 28), (61, 27, 70, 80), (26, 60, 58, 24), (27, 61, 59, 25), (30, 64, 60, 26), (25, 59, 67, 31), (54, 22, 69, 77), (28, 62, 65, 39), (63, 54, 77, 81), (39, 65, 66, 43), (78, 72, 99, 96), (74, 72, 99, 88), (75, 71, 86, 89), (80, 70, 85, 91), (83, 79, 78, 82), (72, 68, 94, 99), (81, 77, 90, 92), (77, 69, 84, 90), (82, 80, 91, 97), (47, 29, 71, 75), (27, 38, 73, 70), (37, 20, 68, 72), (90, 84, 88, 100), (92, 90, 100, 93), (87, 97, 91, 85), (89, 93, 97, 87), (86, 92, 93, 89), (83, 82, 97, 93), (73, 75, 89, 87), (71, 81, 92, 86), (74, 79, 100, 88), (79, 83, 93, 100), (70, 73, 87, 85), (69, 74, 88, 84), (96, 99, 94, 95), (97, 96, 95, 91), (68, 76, 95, 94), (82, 78, 96, 97), (76, 80, 91, 95), (100, 88, 99, 96), (78, 79, 100, 96)])
_uv = me_cube_008.uv_layers.new(name='UVMap')
_uv.uv.foreach_set('vector', [0.625, 0.7375, 0.875, 0.7375, 0.875, 0.75, 0.625, 0.75, 0.6125, 0.75, 0.625, 0.75, 0.625, 1.0, 0.6125, 1.0, 0.6125, 0.2381, 0.625, 0.2381, 0.625, 0.25, 0.6125, 0.25, 0.125, 0.7375, 0.375, 0.7375, 0.375, 0.75, 0.125, 0.75, 0.6125, 0.7375, 0.625, 0.7375, 0.625, 0.75, 0.6125, 0.75, 0.6125, 0.25, 0.625, 0.25, 0.625, 0.5, 0.6125, 0.5, 0.6125, 0.7262, 0.625, 0.7262, 0.625, 0.7375, 0.6125, 0.7375, 0.125, 0.7262, 0.375, 0.7262, 0.375, 0.7375, 0.125, 0.7375, 0.6125, 0.0, 0.625, 0.0, 0.625, 0.0125, 0.6125, 0.0125, 0.625, 0.7262, 0.875, 0.7262, 0.875, 0.7375, 0.625, 0.7375, 0.625, 0.5, 0.875, 0.5, 0.875, 0.5119, 0.625, 0.5119, 0.125, 0.5, 0.375, 0.5, 0.375, 0.5119, 0.125, 0.5119, 0.6125, 0.5, 0.625, 0.5, 0.625, 0.5119, 0.6125, 0.5119, 0.6125, 0.2274, 0.625, 0.2274, 0.625, 0.2381, 0.6125, 0.2381, 0.6012, 0.2274, 0.6125, 0.2274, 0.6125, 0.2381, 0.6012, 0.2381, 0.6012, 0.5, 0.6125, 0.5, 0.6125, 0.5119, 0.6012, 0.5119, 0.6012, 0.0, 0.6125, 0.0, 0.6125, 0.0125, 0.6012, 0.0125, 0.3869, 0.7262, 0.3869, 0.5226, 0.3869, 0.5226, 0.3869, 0.7262, 0.6012, 0.25, 0.6125, 0.25, 0.6125, 0.5, 0.6012, 0.5, 0.6012, 0.7375, 0.6125, 0.7375, 0.6125, 0.75, 0.6012, 0.75, 0.6012, 0.2381, 0.6125, 0.2381, 0.6125, 0.25, 0.6012, 0.25, 0.6012, 0.75, 0.6125, 0.75, 0.6125, 1.0, 0.6012, 1.0, 0.375, 0.75, 0.3869, 0.75, 0.3869, 1.0, 0.375, 1.0, 0.375, 0.2381, 0.3869, 0.2381, 0.3869, 0.25, 0.375, 0.25, 0.375, 0.7375, 0.3869, 0.7375, 0.3869, 0.75, 0.375, 0.75, 0.375, 0.25, 0.3869, 0.25, 0.3869, 0.5, 0.375, 0.5, 0.375, 0.7262, 0.3869, 0.7262, 0.3869, 0.7375, 0.375, 0.7375, 0.375, 0.0, 0.3869, 0.0, 0.3869, 0.0125, 0.375, 0.0125, 0.375, 0.5, 0.3869, 0.5, 0.3869, 0.5119, 0.375, 0.5119, 0.375, 0.2274, 0.3869, 0.2274, 0.3869, 0.2381, 0.375, 0.2381, 0.375, 0.0125, 0.3869, 0.0125, 0.3869, 0.02378, 0.375, 0.02378, 0.375, 0.5226, 0.3869, 0.5226, 0.3869, 0.7262, 0.375, 0.7262, 0.3869, 0.5119, 0.3976, 0.5119, 0.3976, 0.5119, 0.3869, 0.5119, 0.6012, 0.0125, 0.6125, 0.0125, 0.6125, 0.02378, 0.6012, 0.02378, 0.6125, 0.0125, 0.625, 0.0125, 0.625, 0.02378, 0.6125, 0.02378, 0.625, 0.5226, 0.875, 0.5226, 0.875, 0.7262, 0.625, 0.7262, 0.125, 0.5226, 0.375, 0.5226, 0.375, 0.7262, 0.125, 0.7262, 0.6125, 0.5226, 0.625, 0.5226, 0.625, 0.7262, 0.6125, 0.7262, 0.6125, 0.5119, 0.625, 0.5119, 0.625, 0.5226, 0.6125, 0.5226, 0.125, 0.5119, 0.375, 0.5119, 0.375, 0.5226, 0.125, 0.5226, 0.625, 0.5119, 0.875, 0.5119, 0.875, 0.5226, 0.625, 0.5226, 0.6125, 0.7375, 0.6012, 0.7375, 0.6012, 0.7375, 0.6125, 0.7375, 0.375, 0.5119, 0.3869, 0.5119, 0.3869, 0.5226, 0.375, 0.5226, 0.375, 0.02378, 0.3869, 0.02378, 0.3869, 0.2274, 0.375, 0.2274, 0.6012, 0.02378, 0.6125, 0.02378, 0.6125, 0.2274, 0.6012, 0.2274, 0.6125, 0.02378, 0.625, 0.02378, 0.625, 0.2274, 0.6125, 0.2274, 0.3976, 0.02378, 0.6012, 0.02378, 0.6012, 0.2274, 0.3976, 0.2274, 0.6125, 0.5119, 0.6125, 0.5226, 0.6125, 0.5226, 0.6125, 0.5119, 0.3976, 0.0125, 0.6012, 0.0125, 0.6012, 0.02378, 0.3976, 0.02378, 0.6125, 0.5226, 0.6125, 0.7262, 0.6125, 0.7262, 0.6125, 0.5226, 0.3976, 0.75, 0.6012, 0.75, 0.6012, 1.0, 0.3976, 1.0, 0.3976, 0.2381, 0.6012, 0.2381, 0.6012, 0.25, 0.3976, 0.25, 0.3976, 0.7375, 0.6012, 0.7375, 0.6012, 0.75, 0.3976, 0.75, 0.3976, 0.25, 0.6012, 0.25, 0.6012, 0.5, 0.3976, 0.5, 0.6012, 0.7375, 0.3976, 0.7375, 0.3976, 0.7375, 0.6012, 0.7375, 0.3976, 0.0, 0.6012, 0.0, 0.6012, 0.0125, 0.3976, 0.0125, 0.3976, 0.5, 0.6012, 0.5, 0.6012, 0.5119, 0.3976, 0.5119, 0.3976, 0.2274, 0.6012, 0.2274, 0.6012, 0.2381, 0.3976, 0.2381, 0.3869, 0.2274, 0.3976, 0.2274, 0.3976, 0.2381, 0.3869, 0.2381, 0.3869, 0.5, 0.3976, 0.5, 0.3976, 0.5119, 0.3869, 0.5119, 0.3869, 0.0, 0.3976, 0.0, 0.3976, 0.0125, 0.3869, 0.0125, 0.3976, 0.7375, 0.3869, 0.7375, 0.3869, 0.7375, 0.3976, 0.7375, 0.3869, 0.25, 0.3976, 0.25, 0.3976, 0.5, 0.3869, 0.5, 0.3869, 0.7375, 0.3976, 0.7375, 0.3976, 0.75, 0.3869, 0.75, 0.3869, 0.2381, 0.3976, 0.2381, 0.3976, 0.25, 0.3869, 0.25, 0.3869, 0.75, 0.3976, 0.75, 0.3976, 1.0, 0.3869, 1.0, 0.6012, 0.5119, 0.6125, 0.5119, 0.6125, 0.5119, 0.6012, 0.5119, 0.3869, 0.0125, 0.3976, 0.0125, 0.3976, 0.02378, 0.3869, 0.02378, 0.3976, 0.5119, 0.6012, 0.5119, 0.6012, 0.5119, 0.3976, 0.5119, 0.3869, 0.02378, 0.3976, 0.02378, 0.3976, 0.2274, 0.3869, 0.2274, 0.6012, 0.7262, 0.6125, 0.7262, 0.6125, 0.7262, 0.6012, 0.7262, 0.6125, 0.5226, 0.6125, 0.7262, 0.6125, 0.7262, 0.6125, 0.5226, 0.3869, 0.5226, 0.3869, 0.5119, 0.3869, 0.5119, 0.3869, 0.5226, 0.3976, 0.7375, 0.3869, 0.7375, 0.3869, 0.7375, 0.3976, 0.7375, 0.3976, 0.5226, 0.6012, 0.5226, 0.6012, 0.7262, 0.3976, 0.7262, 0.6125, 0.7262, 0.6125, 0.7375, 0.6125, 0.7375, 0.6125, 0.7262, 0.3976, 0.5119, 0.6012, 0.5119, 0.6012, 0.5119, 0.3976, 0.5119, 0.6012, 0.5119, 0.6125, 0.5119, 0.6125, 0.5119, 0.6012, 0.5119, 0.3976, 0.7262, 0.3976, 0.7375, 0.3976, 0.7375, 0.3976, 0.7262, 0.3869, 0.5226, 0.3869, 0.5119, 0.3869, 0.5119, 0.3869, 0.5226, 0.3869, 0.7375, 0.3869, 0.7262, 0.3869, 0.7262, 0.3869, 0.7375, 0.6125, 0.7262, 0.6125, 0.7375, 0.6125, 0.7375, 0.6125, 0.7262, 0.6012, 0.5119, 0.6125, 0.5119, 0.6125, 0.5226, 0.6012, 0.5226, 0.3976, 0.5119, 0.6012, 0.5119, 0.6012, 0.5226, 0.3976, 0.5226, 0.3869, 0.7262, 0.3976, 0.7262, 0.3976, 0.7375, 0.3869, 0.7375, 0.3869, 0.5226, 0.3976, 0.5226, 0.3976, 0.7262, 0.3869, 0.7262, 0.3869, 0.5119, 0.3976, 0.5119, 0.3976, 0.5226, 0.3869, 0.5226, 0.3976, 0.5226, 0.3976, 0.7262, 0.3976, 0.7262, 0.3976, 0.5226, 0.3869, 0.7262, 0.3869, 0.5226, 0.3869, 0.5226, 0.3869, 0.7262, 0.3869, 0.5119, 0.3976, 0.5119, 0.3976, 0.5119, 0.3869, 0.5119, 0.6125, 0.5226, 0.6012, 0.5226, 0.6012, 0.5226, 0.6125, 0.5226, 0.6012, 0.5226, 0.3976, 0.5226, 0.3976, 0.5226, 0.6012, 0.5226, 0.3869, 0.7375, 0.3869, 0.7262, 0.3869, 0.7262, 0.3869, 0.7375, 0.6125, 0.5119, 0.6125, 0.5226, 0.6125, 0.5226, 0.6125, 0.5119, 0.6012, 0.7262, 0.6125, 0.7262, 0.6125, 0.7375, 0.6012, 0.7375, 0.3976, 0.7262, 0.6012, 0.7262, 0.6012, 0.7375, 0.3976, 0.7375, 0.6125, 0.7375, 0.6012, 0.7375, 0.6012, 0.7375, 0.6125, 0.7375, 0.3976, 0.7262, 0.6012, 0.7262, 0.6012, 0.7262, 0.3976, 0.7262, 0.6012, 0.7375, 0.3976, 0.7375, 0.3976, 0.7375, 0.6012, 0.7375, 0.6012, 0.5226, 0.6125, 0.5226, 0.6125, 0.7262, 0.6012, 0.7262, 0.6012, 0.7262, 0.6012, 0.5226, 0.6012, 0.5226, 0.6012, 0.7262])
me_cube_008.use_mirror_vertex_groups = False
me_cube_008.update()

# ---- objects
ob_schlafzimmer = bpy.data.objects.new('Schlafzimmer', me_cube_024)
ob_fensters = bpy.data.objects.new('FensterS', me_cube_001)
ob_fensters2 = bpy.data.objects.new('FensterS2', me_cube_016)
ob_fensters3 = bpy.data.objects.new('FensterS3', me_cube_009)
ob_fensters4 = bpy.data.objects.new('FensterS4', me_cube_008)

# ---- transforms, parenting, visibility, modifiers, constraints
ob_schlafzimmer.location = (-4.374, -3.113, 1.335)
ob_fensters.location = (-5.571, -5.603, 1.441)
ob_fensters.lock_rotations_4d = False
ob_fensters.empty_display_type = 'ARROWS'
ob_fensters.lineart.crease_threshold = 0.0
ob_fensters2.location = (-8.845, -5.603, 1.441)
ob_fensters2.lock_rotations_4d = False
ob_fensters2.empty_display_type = 'ARROWS'
ob_fensters2.lineart.crease_threshold = 0.0
ob_fensters3.location = (-9.715, -4.581, 1.441)
ob_fensters3.lock_rotations_4d = False
ob_fensters3.empty_display_type = 'ARROWS'
ob_fensters3.lineart.crease_threshold = 0.0
ob_fensters4.location = (-9.715, -1.665, 1.441)
ob_fensters4.lock_rotations_4d = False
ob_fensters4.empty_display_type = 'ARROWS'
ob_fensters4.lineart.crease_threshold = 0.0

# ---- collection membership
col_collection.objects.link(ob_schlafzimmer)
col_collection.objects.link(ob_fensters)
col_collection.objects.link(ob_fensters2)
col_collection.objects.link(ob_fensters3)
col_collection.objects.link(ob_fensters4)

# ---- scene / render settings (as saved in the file)
scene.frame_start = 1; scene.frame_end = 250; scene.frame_set(1)
scene.render.engine = 'BLENDER_EEVEE_NEXT'
scene.cycles.use_denoising = False
scene.cycles.samples = 128
scene.cycles.sampling_pattern = 'TABULATED_SOBOL'
scene.cycles.use_adaptive_sampling = False
scene.cycles.use_light_tree = False
scene.view_settings.view_transform = 'Filmic'
bpy.context.view_layer.update()

# ---- added for rendering (the .blend has no active camera and no usable light): camera, sun
cam_auto = bpy.data.cameras.new('AutoCamera')
cam_auto.lens = 50.0
cam_auto.sensor_width = 36.0
cam_auto.clip_end = 1000.0
ob_auto_camera = bpy.data.objects.new('AutoCamera', cam_auto)
scene.collection.objects.link(ob_auto_camera)
ob_auto_camera.location = (1.96079, -13.3135, 7.95332)
ob_auto_camera.rotation_euler = (1.09748, -7.21219e-08, 0.694738)
scene.camera = ob_auto_camera
light_auto_sun = bpy.data.lights.new('AutoSun', 'SUN')
light_auto_sun.energy = 3.0
light_auto_sun.angle = 0.0523599
ob_auto_sun = bpy.data.objects.new('AutoSun', light_auto_sun)
scene.collection.objects.link(ob_auto_sun)
ob_auto_sun.rotation_euler = (0.872665, 0.174533, 0.523599)
bpy.context.view_layer.update()
